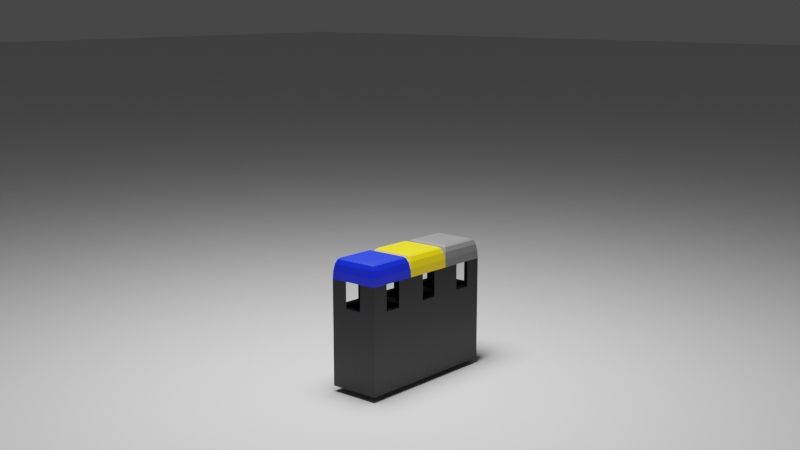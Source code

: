 # Source: M_lleimer.blend  (saved by Blender 3.1.7; exported with 4.5.12 LTS)
import bpy
from mathutils import Matrix  # noqa: F401  (used for matrix-valued properties, if any)

bpy.ops.wm.read_factory_settings(use_empty=True)
scene = bpy.context.scene
scene.name = 'Scene'

# ---- collections
col_collection = bpy.data.collections.new('Collection'); scene.collection.children.link(col_collection)

# ---- materials (node trees are filled in below, after node groups)
mat_material_001 = bpy.data.materials.new('Material.001')
mat_material_002 = bpy.data.materials.new('Material.002')
mat_material_003 = bpy.data.materials.new('Material.003')
mat_material_004 = bpy.data.materials.new('Material.004')

# ---- material node trees
mat_material_001.use_nodes = True; mat_material_001.node_tree.nodes.clear()
_N = mat_material_001.node_tree.nodes; _L = mat_material_001.node_tree.links
n0 = _N.new('ShaderNodeBsdfPrincipled'); n0.name = 'Principled BSDF'; n0.location = (10, 300)
n0.distribution = 'GGX'
n0.subsurface_method = 'RANDOM_WALK_SKIN'
n0.inputs[0].default_value = (0.0, 0.0, 0.0, 1.0)
n0.inputs[3].default_value = 1.45
n0.inputs[27].default_value = (0.0, 0.0, 0.0, 1.0)
n0.inputs[28].default_value = 1.0
n1 = _N.new('ShaderNodeOutputMaterial'); n1.name = 'Material Output'; n1.location = (300, 300)
_L.new(n0.outputs[0], n1.inputs[0])
n1.is_active_output = True
mat_material_002.use_nodes = True; mat_material_002.node_tree.nodes.clear()
_N = mat_material_002.node_tree.nodes; _L = mat_material_002.node_tree.links
n0 = _N.new('ShaderNodeBsdfPrincipled'); n0.name = 'Principled BSDF'; n0.location = (10, 300)
n0.distribution = 'GGX'
n0.subsurface_method = 'RANDOM_WALK_SKIN'
n0.inputs[0].default_value = (0.0, 0.01549, 0.8, 1.0)
n0.inputs[3].default_value = 1.45
n0.inputs[27].default_value = (0.0, 0.0, 0.0, 1.0)
n0.inputs[28].default_value = 1.0
n1 = _N.new('ShaderNodeOutputMaterial'); n1.name = 'Material Output'; n1.location = (300, 300)
_L.new(n0.outputs[0], n1.inputs[0])
n1.is_active_output = True
mat_material_003.use_nodes = True; mat_material_003.node_tree.nodes.clear()
_N = mat_material_003.node_tree.nodes; _L = mat_material_003.node_tree.links
n0 = _N.new('ShaderNodeBsdfPrincipled'); n0.name = 'Principled BSDF'; n0.location = (10, 300)
n0.distribution = 'GGX'
n0.subsurface_method = 'RANDOM_WALK_SKIN'
n0.inputs[0].default_value = (1.0, 0.7081, 0.0, 1.0)
n0.inputs[3].default_value = 1.45
n0.inputs[27].default_value = (0.0, 0.0, 0.0, 1.0)
n0.inputs[28].default_value = 1.0
n1 = _N.new('ShaderNodeOutputMaterial'); n1.name = 'Material Output'; n1.location = (300, 300)
_L.new(n0.outputs[0], n1.inputs[0])
n1.is_active_output = True
mat_material_004.use_nodes = True; mat_material_004.node_tree.nodes.clear()
_N = mat_material_004.node_tree.nodes; _L = mat_material_004.node_tree.links
n0 = _N.new('ShaderNodeBsdfPrincipled'); n0.name = 'Principled BSDF'; n0.location = (10, 300)
n0.distribution = 'GGX'
n0.subsurface_method = 'RANDOM_WALK_SKIN'
n0.inputs[0].default_value = (0.1679, 0.1679, 0.1679, 1.0)
n0.inputs[3].default_value = 1.45
n0.inputs[27].default_value = (0.0, 0.0, 0.0, 1.0)
n0.inputs[28].default_value = 1.0
n1 = _N.new('ShaderNodeOutputMaterial'); n1.name = 'Material Output'; n1.location = (300, 300)
_L.new(n0.outputs[0], n1.inputs[0])
n1.is_active_output = True

# ---- world
world_world = bpy.data.worlds.new('World'); scene.world = world_world
world_world.use_nodes = True; world_world.node_tree.nodes.clear()
_N = world_world.node_tree.nodes; _L = world_world.node_tree.links
n0 = _N.new('ShaderNodeOutputWorld'); n0.name = 'World Output'; n0.location = (300, 300)
n1 = _N.new('ShaderNodeBackground'); n1.name = 'Background'; n1.location = (10, 300)
n1.inputs[0].default_value = (0.05088, 0.05088, 0.05088, 1.0)
_L.new(n1.outputs[0], n0.inputs[0])
n0.is_active_output = True
world_world.color = (0.05088, 0.05088, 0.05088)
world_world.use_sun_shadow = False
world_world.sun_shadow_jitter_overblur = 0.0

# ---- cameras
cam_camera_001 = bpy.data.cameras.new('Camera.001')

# ---- lights
light_point = bpy.data.lights.new('Point', 'POINT')
light_point.transmission_factor = 0.0
light_point.energy = 100.0
light_point.shadow_soft_size = 0.25
light_point.shadow_maximum_resolution = 0.006
light_point.use_absolute_resolution = True

# ---- meshes
me_cube_002 = bpy.data.meshes.new('Cube.002')
me_cube_002.from_pydata([(-0.7427, -0.7427, 0.1621), (-1.0, -1.0, 1.0), (-0.7427, 0.7427, 0.1621), (-1.0, 1.0, 1.0), (0.7427, -0.7427, 0.1621), (1.0, -1.0, 1.0), (0.7427, 0.7427, 0.1621), (1.0, 1.0, 1.0), (-0.7427, 0.3333, 0.1621), (-0.7427, -0.3333, 0.1621), (-1.0, -0.3333, 1.0), (-1.0, 0.3333, 1.0), (0.7427, -0.3333, 0.1621), (0.7427, 0.3333, 0.1621), (1.0, 0.3333, 1.0), (1.0, -0.3333, 1.0), (0.3333, 0.7427, 0.1621), (-0.3333, 0.7427, 0.1621), (-0.3333, 1.0, 1.0), (0.3333, 1.0, 1.0), (-0.3333, -0.7427, 0.1621), (0.3333, -0.7427, 0.1621), (0.3333, -1.0, 1.0), (-0.3333, -1.0, 1.0), (-0.3333, 0.3333, 1.0), (0.3333, 0.3333, 1.0), (-0.3333, -0.3333, 1.0), (0.3333, -0.3333, 1.0), (-0.7427, -0.3333, 0.7752), (-0.3333, -0.3333, 0.7752), (-0.7427, 0.3333, 0.7752), (-0.3333, 0.3333, 0.7752), (-1.0, -1.001, -0.1156), (-1.0, 1.0, -0.1154), (1.0, -1.0, -0.1154), (1.0, 1.0, -0.1154), (-1.0, 0.3333, -0.1154), (-1.0, -0.3333, -0.1154), (1.0, -0.3333, -0.1154), (1.0, 0.3333, -0.1154), (0.3333, 1.0, -0.1154), (-0.3333, 1.0, -0.1154), (-0.3333, -1.0, -0.1154), (0.3333, -1.0, -0.1154), (-1.0, -0.3333, 0.1621), (-1.0, -1.0, 0.1621), (-0.3333, 1.0, 0.1621), (-1.0, 1.0, 0.1621), (1.0, 0.3333, 0.1621), (1.0, 1.0, 0.1621), (0.3333, -1.0, 0.1621), (1.0, -1.0, 0.1621), (-1.0, 0.3333, 0.1621), (1.0, -0.3333, 0.1621), (0.3333, 1.0, 0.1621), (-0.3333, -1.0, 0.1621), (-0.7427, 0.3333, 0.4529), (-0.7427, -0.3333, 0.4529), (0.7427, 0.3333, 0.4529), (0.7427, -0.3333, 0.4529), (-0.3333, 0.7427, 0.4529), (0.3333, 0.7427, 0.4529), (-0.3333, -0.7427, 0.4529), (0.3333, -0.7427, 0.4529), (-0.7427, -0.7427, 0.4529), (-0.7427, 0.7427, 0.4529), (0.7427, 0.7427, 0.4529), (0.7427, -0.7427, 0.4529), (0.7427, 0.3333, 0.7752), (0.3333, 0.3333, 0.7752), (0.7427, -0.3333, 0.7752), (0.3333, -0.3333, 0.7752), (-0.3333, 0.7427, 0.7752), (0.3333, 0.7427, 0.7752), (-0.3333, -0.7427, 0.7752), (0.3333, -0.7427, 0.7752), (-0.7427, -0.7427, 0.7752), (-0.7427, 0.7427, 0.7752), (0.7427, 0.7427, 0.7752), (0.7427, -0.7427, 0.7752), (1.0, 1.0, -0.1194), (0.7869, 0.7869, -0.3326), (0.9838, 0.9838, -0.201), (0.9376, 0.9376, -0.2701), (0.8685, 0.8685, -0.3163), (-0.7868, 0.7869, -0.3326), (-1.0, 1.0, -0.1194), (-0.8684, 0.8685, -0.3164), (-0.9375, 0.9376, -0.2701), (-0.9838, 0.9838, -0.201), (1.0, -1.0, -0.1194), (0.7869, -0.7869, -0.3326), (0.9838, -0.9838, -0.201), (0.9376, -0.9376, -0.2701), (0.8685, -0.8684, -0.3164), (-0.7871, -0.7876, -0.3327), (-1.0, -1.001, -0.1197), (-0.8686, -0.8692, -0.3165), (-0.9378, -0.9384, -0.2703), (-0.984, -0.9846, -0.2012), (-1.0, 0.3331, -0.1195), (-1.0, -0.3339, -0.1196), (-0.9839, -0.3285, -0.2011), (-0.9839, 0.3277, -0.2011), (-0.9377, -0.313, -0.2703), (-0.9376, 0.3123, -0.2702), (-0.8686, -0.2899, -0.3165), (-0.8685, 0.2893, -0.3164), (-0.787, -0.2627, -0.3327), (-0.7869, 0.2621, -0.3326), (1.0, -0.3333, -0.1194), (1.0, 0.3333, -0.1194), (0.9838, 0.3279, -0.201), (0.9838, -0.3279, -0.201), (0.9376, 0.3126, -0.2701), (0.9376, -0.3125, -0.2701), (0.8685, 0.2895, -0.3163), (0.8685, -0.2895, -0.3163), (0.7869, 0.2623, -0.3326), (0.7869, -0.2623, -0.3326), (-0.3335, -1.001, -0.1196), (0.3332, -1.0, -0.1195), (0.3279, -0.984, -0.2011), (-0.3281, -0.9843, -0.2011), (0.3125, -0.9378, -0.2702), (-0.3127, -0.9381, -0.2703), (0.2894, -0.8687, -0.3164), (-0.2896, -0.8689, -0.3165), (0.2623, -0.7871, -0.3326), (-0.2624, -0.7873, -0.3327), (0.3333, 1.0, -0.1194), (-0.3333, 1.0, -0.1194), (-0.3279, 0.9838, -0.201), (0.328, 0.9838, -0.201), (-0.3125, 0.9376, -0.2701), (0.3126, 0.9376, -0.2701), (-0.2894, 0.8685, -0.3163), (0.2895, 0.8685, -0.3163), (-0.2622, 0.7869, -0.3326), (0.2623, 0.7869, -0.3326), (0.2623, -0.2624, -0.3326), (-0.2623, -0.2626, -0.3327), (0.2623, 0.2623, -0.3326), (-0.2623, 0.2622, -0.3326), (-0.3335, -0.3337, -0.1155), (0.3333, -0.3335, -0.1154), (-0.3334, 0.3331, -0.1154), (0.3333, 0.3332, -0.1154), (-1.0, -1.0, 0.1621), (-1.0, 1.0, 0.1621), (1.0, 1.0, 0.1621), (1.0, -1.0, 0.1621), (1.0, 0.3333, 0.1621), (1.0, -0.3333, 0.1621), (-1.0, -0.3333, 0.1621), (-1.0, 0.3333, 0.1621), (0.3333, -1.0, 0.1621), (-0.3333, -1.0, 0.1621), (-0.3333, 1.0, 0.1621), (0.3333, 1.0, 0.1621), (-1.0, -1.0, 1.0), (-1.0, 1.0, 1.0), (1.0, 1.0, 1.0), (1.0, -1.0, 1.0), (1.0, 0.3333, 1.0), (1.0, -0.3333, 1.0), (-1.0, -0.3333, 1.0), (-1.0, 0.3333, 1.0), (0.3333, -1.0, 1.0), (-0.3333, -1.0, 1.0), (-0.3333, 1.0, 1.0), (0.3333, 1.0, 1.0), (-1.0, -1.001, -0.1197), (1.0, -1.0, -0.1194), (-1.0, 1.0, -0.1194), (1.0, 1.0, -0.1194), (1.0, -0.3333, -0.1194), (1.0, 0.3333, -0.1194), (-1.0, 0.3331, -0.1195), (-1.0, -0.3339, -0.1196), (0.3333, 1.0, -0.1194), (-0.3333, 1.0, -0.1194), (-0.3335, -1.001, -0.1196), (0.3332, -1.0, -0.1195), (-0.984, -0.9846, -0.2012), (-0.9378, -0.9384, -0.2703), (-0.8686, -0.8692, -0.3165), (-0.7871, -0.7876, -0.3327), (-1.0, 1.0, -0.1194), (-0.787, -0.2627, -0.3327), (-0.7869, 0.2621, -0.3326), (-1.0, -1.001, -0.1197), (-0.9838, 0.9838, -0.201), (-0.9375, 0.9376, -0.2701), (-0.8684, 0.8685, -0.3164), (-0.7868, 0.7869, -0.3326), (-1.0, -1.001, -0.1197), (-1.0, 1.0, -0.1194), (1.0, -1.0, -0.1194), (0.9838, 0.9838, -0.201), (0.9376, 0.9376, -0.2701), (0.8685, 0.8685, -0.3163), (0.7869, 0.7869, -0.3326), (0.9838, -0.9838, -0.201), (0.9376, -0.9376, -0.2701), (0.8685, -0.8684, -0.3164), (0.7869, -0.7869, -0.3326), (1.0, 1.0, -0.1194), (0.7869, -0.2623, -0.3326), (0.7869, 0.2623, -0.3326), (1.0, 1.0, -0.1194), (1.0, -1.0, -0.1194), (-1.0, -1.0, 1.0), (-1.0, 1.0, 1.0), (-1.0, 0.3333, 1.0), (-1.0, -0.3333, 1.0), (-1.0, 1.0, 0.1621), (-1.0, -1.0, 0.1621), (-1.0, 1.0, 1.0), (-1.0, -1.0, 1.0), (1.258, -0.7427, 0.1621), (1.0, -1.0, 1.0), (1.258, 0.7427, 0.1621), (1.0, 1.0, 1.0), (2.743, -0.7427, 0.1621), (3.0, -1.0, 1.0), (2.743, 0.7427, 0.1621), (3.0, 1.0, 1.0), (1.258, 0.3333, 0.1621), (1.258, -0.3333, 0.1621), (1.0, -0.3333, 1.0), (1.0, 0.3333, 1.0), (2.743, -0.3333, 0.1621), (2.743, 0.3333, 0.1621), (3.0, 0.3333, 1.0), (3.0, -0.3333, 1.0), (2.334, 0.7427, 0.1621), (1.667, 0.7427, 0.1621), (1.667, 1.0, 1.0), (2.334, 1.0, 1.0), (1.667, -0.7427, 0.1621), (2.334, -0.7427, 0.1621), (2.334, -1.0, 1.0), (1.667, -1.0, 1.0), (1.667, 0.3333, 1.0), (2.334, 0.3333, 1.0), (1.667, -0.3333, 1.0), (2.334, -0.3333, 1.0), (1.258, -0.3333, 0.7752), (1.667, -0.3333, 0.7752), (1.258, 0.3333, 0.7752), (1.667, 0.3333, 0.7752), (1.0, -1.001, -0.1156), (1.0, 1.0, -0.1154), (3.0, -1.0, -0.1154), (3.0, 1.0, -0.1154), (1.0, 0.3333, -0.1154), (1.0, -0.3333, -0.1154), (3.0, -0.3333, -0.1154), (3.0, 0.3333, -0.1154), (2.334, 1.0, -0.1154), (1.667, 1.0, -0.1154), (1.667, -1.0, -0.1154), (2.334, -1.0, -0.1154), (1.0, -0.3333, 0.1621), (1.0, -1.0, 0.1621), (1.667, 1.0, 0.1621), (1.0, 1.0, 0.1621), (3.0, 0.3333, 0.1621), (3.0, 1.0, 0.1621), (2.334, -1.0, 0.1621), (3.0, -1.0, 0.1621), (1.0, 0.3333, 0.1621), (3.0, -0.3333, 0.1621), (2.334, 1.0, 0.1621), (1.667, -1.0, 0.1621), (1.258, 0.3333, 0.4529), (1.258, -0.3333, 0.4529), (2.743, 0.3333, 0.4529), (2.743, -0.3333, 0.4529), (1.667, 0.7427, 0.4529), (2.334, 0.7427, 0.4529), (1.667, -0.7427, 0.4529), (2.334, -0.7427, 0.4529), (1.258, -0.7427, 0.4529), (1.258, 0.7427, 0.4529), (2.743, 0.7427, 0.4529), (2.743, -0.7427, 0.4529), (2.743, 0.3333, 0.7752), (2.334, 0.3333, 0.7752), (2.743, -0.3333, 0.7752), (2.334, -0.3333, 0.7752), (1.667, 0.7427, 0.7752), (2.334, 0.7427, 0.7752), (1.667, -0.7427, 0.7752), (2.334, -0.7427, 0.7752), (1.258, -0.7427, 0.7752), (1.258, 0.7427, 0.7752), (2.743, 0.7427, 0.7752), (2.743, -0.7427, 0.7752), (3.0, 1.0, -0.1194), (2.787, 0.7869, -0.3326), (2.984, 0.9838, -0.201), (2.938, 0.9376, -0.2701), (2.869, 0.8685, -0.3163), (1.213, 0.7869, -0.3326), (1.0, 1.0, -0.1194), (1.132, 0.8685, -0.3164), (1.063, 0.9376, -0.2701), (1.017, 0.9838, -0.201), (3.0, -1.0, -0.1194), (2.787, -0.7869, -0.3326), (2.984, -0.9838, -0.201), (2.938, -0.9376, -0.2701), (2.869, -0.8684, -0.3164), (1.213, -0.7876, -0.3327), (1.0, -1.001, -0.1197), (1.132, -0.8692, -0.3165), (1.062, -0.9384, -0.2703), (1.016, -0.9846, -0.2012), (1.0, 0.3331, -0.1195), (1.0, -0.3339, -0.1196), (1.016, -0.3285, -0.2011), (1.016, 0.3277, -0.2011), (1.063, -0.313, -0.2703), (1.063, 0.3123, -0.2702), (1.132, -0.2899, -0.3165), (1.132, 0.2893, -0.3164), (1.213, -0.2627, -0.3327), (1.213, 0.2621, -0.3326), (3.0, -0.3333, -0.1194), (3.0, 0.3333, -0.1194), (2.984, 0.3279, -0.201), (2.984, -0.3279, -0.201), (2.938, 0.3126, -0.2701), (2.938, -0.3125, -0.2701), (2.869, 0.2895, -0.3163), (2.869, -0.2895, -0.3163), (2.787, 0.2623, -0.3326), (2.787, -0.2623, -0.3326), (1.667, -1.001, -0.1196), (2.334, -1.0, -0.1195), (2.328, -0.984, -0.2011), (1.672, -0.9843, -0.2011), (2.313, -0.9378, -0.2702), (1.688, -0.9381, -0.2703), (2.29, -0.8687, -0.3164), (1.711, -0.8689, -0.3165), (2.263, -0.7871, -0.3326), (1.738, -0.7873, -0.3327), (2.334, 1.0, -0.1194), (1.667, 1.0, -0.1194), (1.672, 0.9838, -0.201), (2.328, 0.9838, -0.201), (1.688, 0.9376, -0.2701), (2.313, 0.9376, -0.2701), (1.711, 0.8685, -0.3163), (2.29, 0.8685, -0.3163), (1.738, 0.7869, -0.3326), (2.263, 0.7869, -0.3326), (2.263, -0.2624, -0.3326), (1.738, -0.2626, -0.3327), (2.263, 0.2623, -0.3326), (1.738, 0.2622, -0.3326), (1.667, -0.3337, -0.1155), (2.334, -0.3335, -0.1154), (1.667, 0.3331, -0.1154), (2.334, 0.3332, -0.1154), (1.0, -1.0, 0.1621), (1.0, 1.0, 0.1621), (3.0, 1.0, 0.1621), (3.0, -1.0, 0.1621), (3.0, 0.3333, 0.1621), (3.0, -0.3333, 0.1621), (1.0, -0.3333, 0.1621), (1.0, 0.3333, 0.1621), (2.334, -1.0, 0.1621), (1.667, -1.0, 0.1621), (1.667, 1.0, 0.1621), (2.334, 1.0, 0.1621), (1.0, -1.0, 1.0), (1.0, 1.0, 1.0), (3.0, 1.0, 1.0), (3.0, -1.0, 1.0), (3.0, 0.3333, 1.0), (3.0, -0.3333, 1.0), (1.0, -0.3333, 1.0), (1.0, 0.3333, 1.0), (2.334, -1.0, 1.0), (1.667, -1.0, 1.0), (1.667, 1.0, 1.0), (2.334, 1.0, 1.0), (1.0, -1.001, -0.1197), (3.0, -1.0, -0.1194), (1.0, 1.0, -0.1194), (3.0, 1.0, -0.1194), (3.0, -0.3333, -0.1194), (3.0, 0.3333, -0.1194), (1.0, 0.3331, -0.1195), (1.0, -0.3339, -0.1196), (2.334, 1.0, -0.1194), (1.667, 1.0, -0.1194), (1.667, -1.001, -0.1196), (2.334, -1.0, -0.1195), (1.016, -0.9846, -0.2012), (1.062, -0.9384, -0.2703), (1.132, -0.8692, -0.3165), (1.213, -0.7876, -0.3327), (1.0, 1.0, -0.1194), (1.213, -0.2627, -0.3327), (1.213, 0.2621, -0.3326), (1.0, -1.001, -0.1197), (1.017, 0.9838, -0.201), (1.063, 0.9376, -0.2701), (1.132, 0.8685, -0.3164), (1.213, 0.7869, -0.3326), (1.0, -1.001, -0.1197), (1.0, 1.0, -0.1194), (3.0, -1.0, -0.1194), (2.984, 0.9838, -0.201), (2.938, 0.9376, -0.2701), (2.869, 0.8685, -0.3163), (2.787, 0.7869, -0.3326), (2.984, -0.9838, -0.201), (2.938, -0.9376, -0.2701), (2.869, -0.8684, -0.3164), (2.787, -0.7869, -0.3326), (3.0, 1.0, -0.1194), (2.787, -0.2623, -0.3326), (2.787, 0.2623, -0.3326), (3.0, 1.0, -0.1194), (3.0, -1.0, -0.1194), (1.0, -1.0, 1.0), (1.0, 1.0, 1.0), (1.0, 0.3333, 1.0), (1.0, -0.3333, 1.0), (1.0, 1.0, 0.1621), (1.0, -1.0, 0.1621), (1.0, 1.0, 1.0), (1.0, -1.0, 1.0), (3.258, -0.7427, 0.1621), (3.001, -1.0, 1.0), (3.258, 0.7427, 0.1621), (3.001, 1.0, 1.0), (4.743, -0.7427, 0.1621), (5.001, -1.0, 1.0), (4.743, 0.7427, 0.1621), (5.001, 1.0, 1.0), (3.258, 0.3333, 0.1621), (3.258, -0.3333, 0.1621), (3.001, -0.3333, 1.0), (3.001, 0.3333, 1.0), (4.743, -0.3333, 0.1621), (4.743, 0.3333, 0.1621), (5.001, 0.3333, 1.0), (5.001, -0.3333, 1.0), (4.334, 0.7427, 0.1621), (3.667, 0.7427, 0.1621), (3.667, 1.0, 1.0), (4.334, 1.0, 1.0), (3.667, -0.7427, 0.1621), (4.334, -0.7427, 0.1621), (4.334, -1.0, 1.0), (3.667, -1.0, 1.0), (3.667, 0.3333, 1.0), (4.334, 0.3333, 1.0), (3.667, -0.3333, 1.0), (4.334, -0.3333, 1.0), (3.258, -0.3333, 0.7752), (3.667, -0.3333, 0.7752), (3.258, 0.3333, 0.7752), (3.667, 0.3333, 0.7752), (3.0, -1.001, -0.1156), (3.001, 1.0, -0.1154), (5.001, -1.0, -0.1154), (5.001, 1.0, -0.1154), (3.001, 0.3333, -0.1154), (3.001, -0.3333, -0.1154), (5.001, -0.3333, -0.1154), (5.001, 0.3333, -0.1154), (4.334, 1.0, -0.1154), (3.667, 1.0, -0.1154), (3.667, -1.0, -0.1154), (4.334, -1.0, -0.1154), (3.001, -0.3333, 0.1621), (3.001, -1.0, 0.1621), (3.667, 1.0, 0.1621), (3.001, 1.0, 0.1621), (5.001, 0.3333, 0.1621), (5.001, 1.0, 0.1621), (4.334, -1.0, 0.1621), (5.001, -1.0, 0.1621), (3.001, 0.3333, 0.1621), (5.001, -0.3333, 0.1621), (4.334, 1.0, 0.1621), (3.667, -1.0, 0.1621), (3.258, 0.3333, 0.4529), (3.258, -0.3333, 0.4529), (4.743, 0.3333, 0.4529), (4.743, -0.3333, 0.4529), (3.667, 0.7427, 0.4529), (4.334, 0.7427, 0.4529), (3.667, -0.7427, 0.4529), (4.334, -0.7427, 0.4529), (3.258, -0.7427, 0.4529), (3.258, 0.7427, 0.4529), (4.743, 0.7427, 0.4529), (4.743, -0.7427, 0.4529), (4.743, 0.3333, 0.7752), (4.334, 0.3333, 0.7752), (4.743, -0.3333, 0.7752), (4.334, -0.3333, 0.7752), (3.667, 0.7427, 0.7752), (4.334, 0.7427, 0.7752), (3.667, -0.7427, 0.7752), (4.334, -0.7427, 0.7752), (3.258, -0.7427, 0.7752), (3.258, 0.7427, 0.7752), (4.743, 0.7427, 0.7752), (4.743, -0.7427, 0.7752), (5.001, 1.0, -0.1194), (4.788, 0.7869, -0.3326), (4.984, 0.9838, -0.201), (4.938, 0.9376, -0.2701), (4.869, 0.8685, -0.3163), (3.214, 0.7869, -0.3326), (3.001, 1.0, -0.1194), (3.132, 0.8685, -0.3164), (3.063, 0.9376, -0.2701), (3.017, 0.9838, -0.201), (5.001, -1.0, -0.1194), (4.788, -0.7869, -0.3326), (4.984, -0.9838, -0.201), (4.938, -0.9376, -0.2701), (4.869, -0.8684, -0.3164), (3.214, -0.7876, -0.3327), (3.0, -1.001, -0.1197), (3.132, -0.8692, -0.3165), (3.063, -0.9384, -0.2703), (3.017, -0.9846, -0.2012), (3.0, 0.3331, -0.1195), (3.0, -0.3339, -0.1196), (3.017, -0.3285, -0.2011), (3.017, 0.3277, -0.2011), (3.063, -0.313, -0.2703), (3.063, 0.3123, -0.2702), (3.132, -0.2899, -0.3165), (3.132, 0.2893, -0.3164), (3.214, -0.2627, -0.3327), (3.214, 0.2621, -0.3326), (5.001, -0.3333, -0.1194), (5.001, 0.3333, -0.1194), (4.984, 0.3279, -0.201), (4.984, -0.3279, -0.201), (4.938, 0.3126, -0.2701), (4.938, -0.3125, -0.2701), (4.869, 0.2895, -0.3163), (4.869, -0.2895, -0.3163), (4.788, 0.2623, -0.3326), (4.788, -0.2623, -0.3326), (3.667, -1.001, -0.1196), (4.334, -1.0, -0.1195), (4.328, -0.984, -0.2011), (3.673, -0.9843, -0.2011), (4.313, -0.9378, -0.2702), (3.688, -0.9381, -0.2703), (4.29, -0.8687, -0.3164), (3.711, -0.8689, -0.3165), (4.263, -0.7871, -0.3326), (3.738, -0.7873, -0.3327), (4.334, 1.0, -0.1194), (3.667, 1.0, -0.1194), (3.673, 0.9838, -0.201), (4.329, 0.9838, -0.201), (3.688, 0.9376, -0.2701), (4.313, 0.9376, -0.2701), (3.711, 0.8685, -0.3163), (4.29, 0.8685, -0.3163), (3.738, 0.7869, -0.3326), (4.263, 0.7869, -0.3326), (4.263, -0.2624, -0.3326), (3.738, -0.2626, -0.3327), (4.263, 0.2623, -0.3326), (3.738, 0.2622, -0.3326), (3.667, -0.3337, -0.1155), (4.334, -0.3335, -0.1154), (3.667, 0.3331, -0.1154), (4.334, 0.3332, -0.1154), (3.001, -1.0, 0.1621), (3.001, 1.0, 0.1621), (5.001, 1.0, 0.1621), (5.001, -1.0, 0.1621), (5.001, 0.3333, 0.1621), (5.001, -0.3333, 0.1621), (3.001, -0.3333, 0.1621), (3.001, 0.3333, 0.1621), (4.334, -1.0, 0.1621), (3.667, -1.0, 0.1621), (3.667, 1.0, 0.1621), (4.334, 1.0, 0.1621), (3.001, -1.0, 1.0), (3.001, 1.0, 1.0), (5.001, 1.0, 1.0), (5.001, -1.0, 1.0), (5.001, 0.3333, 1.0), (5.001, -0.3333, 1.0), (3.001, -0.3333, 1.0), (3.001, 0.3333, 1.0), (4.334, -1.0, 1.0), (3.667, -1.0, 1.0), (3.667, 1.0, 1.0), (4.334, 1.0, 1.0), (3.0, -1.001, -0.1197), (5.001, -1.0, -0.1194), (3.001, 1.0, -0.1194), (5.001, 1.0, -0.1194), (5.001, -0.3333, -0.1194), (5.001, 0.3333, -0.1194), (3.0, 0.3331, -0.1195), (3.0, -0.3339, -0.1196), (4.334, 1.0, -0.1194), (3.667, 1.0, -0.1194), (3.667, -1.001, -0.1196), (4.334, -1.0, -0.1195), (3.017, -0.9846, -0.2012), (3.063, -0.9384, -0.2703), (3.132, -0.8692, -0.3165), (3.214, -0.7876, -0.3327), (3.001, 1.0, -0.1194), (3.214, -0.2627, -0.3327), (3.214, 0.2621, -0.3326), (3.0, -1.001, -0.1197), (3.017, 0.9838, -0.201), (3.063, 0.9376, -0.2701), (3.132, 0.8685, -0.3164), (3.214, 0.7869, -0.3326), (3.0, -1.001, -0.1197), (3.001, 1.0, -0.1194), (5.001, -1.0, -0.1194), (4.984, 0.9838, -0.201), (4.938, 0.9376, -0.2701), (4.869, 0.8685, -0.3163), (4.788, 0.7869, -0.3326), (4.984, -0.9838, -0.201), (4.938, -0.9376, -0.2701), (4.869, -0.8684, -0.3164), (4.788, -0.7869, -0.3326), (5.001, 1.0, -0.1194), (4.788, -0.2623, -0.3326), (4.788, 0.2623, -0.3326), (5.001, 1.0, -0.1194), (5.001, -1.0, -0.1194), (3.001, -1.0, 1.0), (3.001, 1.0, 1.0), (3.001, 0.3333, 1.0), (3.001, -0.3333, 1.0), (3.001, 1.0, 0.1621), (3.001, -1.0, 0.1621), (3.001, 1.0, 1.0), (3.001, -1.0, 1.0)], [], [(167, 11, 3, 161), (171, 19, 7, 162), (165, 15, 5, 163), (219, 212, 1, 160), (12, 4, 67, 59), (215, 10, 1, 212), (213, 3, 11, 214), (214, 11, 10, 215), (17, 16, 61, 60), (6, 13, 58, 66), (162, 7, 14, 164), (164, 14, 15, 165), (160, 1, 10, 166), (166, 10, 11, 167), (9, 8, 56, 57), (16, 6, 66, 61), (2, 17, 60, 65), (21, 20, 62, 63), (14, 25, 27, 15), (25, 24, 26, 27), (7, 19, 25, 14), (19, 18, 24, 25), (15, 27, 22, 5), (27, 26, 23, 22), (8, 2, 65, 56), (13, 12, 59, 58), (163, 5, 22, 168), (168, 22, 23, 169), (218, 213, 18, 170), (170, 18, 19, 171), (52, 47, 33, 36), (55, 45, 32, 42), (50, 51, 34, 43), (54, 49, 35, 40), (46, 47, 33, 41), (44, 45, 32, 37), (48, 49, 35, 39), (53, 51, 34, 38), (9, 0, 45, 44), (17, 2, 47, 46), (13, 6, 49, 48), (21, 4, 51, 50), (2, 8, 52, 47), (8, 9, 44, 52), (4, 12, 53, 51), (12, 13, 48, 53), (6, 16, 54, 49), (16, 17, 46, 54), (0, 20, 55, 45), (20, 21, 50, 55), (56, 65, 77, 30), (58, 59, 70, 68), (64, 57, 28, 76), (62, 64, 76, 74), (67, 63, 75, 79), (59, 67, 79, 70), (60, 61, 73, 72), (66, 58, 68, 78), (57, 56, 30, 28), (4, 21, 63, 67), (20, 0, 64, 62), (0, 9, 57, 64), (71, 70, 79, 75), (73, 78, 68, 69), (69, 68, 70, 71), (30, 31, 29, 28), (31, 69, 71, 29), (77, 72, 31, 30), (72, 73, 69, 31), (28, 29, 74, 76), (29, 71, 75, 74), (63, 62, 74, 75), (65, 60, 72, 77), (61, 66, 78, 73), (147, 40, 35, 39), (41, 33, 86, 188, 131), (37, 32, 96, 101), (209, 118, 81, 202), (43, 34, 90, 198, 121), (211, 173, 92, 203), (203, 92, 93, 204), (204, 93, 94, 205), (205, 94, 91, 206), (179, 172, 99, 102), (102, 99, 98, 104), (104, 98, 97, 106), (106, 97, 95, 108), (177, 175, 82, 112), (112, 82, 83, 114), (114, 83, 84, 116), (116, 84, 81, 118), (197, 174, 89, 192), (192, 89, 88, 193), (193, 88, 87, 194), (194, 87, 85, 195), (39, 35, 80, 111), (34, 38, 110, 90), (38, 39, 111, 110), (94, 117, 119, 91), (117, 116, 118, 119), (93, 115, 117, 94), (115, 114, 116, 117), (92, 113, 115, 93), (113, 112, 114, 115), (173, 176, 113, 92), (176, 177, 112, 113), (87, 107, 109, 85), (107, 106, 108, 109), (88, 105, 107, 87), (105, 104, 106, 107), (89, 103, 105, 88), (103, 102, 104, 105), (174, 178, 103, 89), (178, 179, 102, 103), (206, 91, 119, 208), (208, 119, 118, 209), (33, 36, 100, 86), (36, 37, 101, 100), (43, 145, 38, 34), (145, 147, 39, 38), (37, 36, 146, 144), (144, 146, 147, 145), (32, 37, 144, 42), (42, 144, 145, 43), (189, 141, 143, 190), (141, 140, 142, 143), (187, 129, 141, 189), (129, 128, 140, 141), (201, 137, 139, 202), (137, 136, 138, 139), (200, 135, 137, 201), (135, 134, 136, 137), (199, 133, 135, 200), (133, 132, 134, 135), (210, 180, 133, 199), (180, 181, 132, 133), (186, 127, 129, 187), (127, 126, 128, 129), (185, 125, 127, 186), (125, 124, 126, 127), (184, 123, 125, 185), (123, 122, 124, 125), (196, 182, 123, 184), (182, 183, 122, 123), (32, 42, 120, 191, 96), (42, 43, 121, 120), (190, 143, 138, 195), (143, 142, 139, 138), (35, 40, 130, 207, 80), (40, 41, 131, 130), (36, 33, 41, 146), (146, 41, 40, 147), (46, 158, 159, 54), (47, 149, 216, 158, 46), (50, 156, 157, 55), (51, 151, 156, 50), (44, 154, 155, 52), (45, 148, 154, 44), (48, 152, 153, 53), (49, 150, 152, 48), (55, 157, 217, 148, 45), (53, 153, 151, 51), (54, 159, 150, 49), (52, 155, 149, 47), (158, 170, 171, 159), (216, 218, 170, 158), (156, 168, 169, 157), (151, 163, 168, 156), (154, 166, 167, 155), (148, 160, 166, 154), (152, 164, 165, 153), (150, 162, 164, 152), (217, 219, 160, 148), (153, 165, 163, 151), (159, 171, 162, 150), (155, 167, 161, 149), (120, 121, 183, 182), (191, 120, 182, 196), (130, 131, 181, 180), (207, 130, 180, 210), (100, 101, 179, 178), (86, 100, 178, 174), (110, 111, 177, 176), (90, 110, 176, 173), (188, 86, 174, 197), (111, 80, 175, 177), (101, 96, 172, 179), (198, 90, 173, 211), (131, 188, 197, 181), (96, 191, 196, 172), (109, 190, 195, 85), (172, 196, 184, 99), (99, 184, 185, 98), (98, 185, 186, 97), (97, 186, 187, 95), (95, 187, 189, 108), (108, 189, 190, 109), (136, 194, 195, 138), (134, 193, 194, 136), (132, 192, 193, 134), (181, 197, 192, 132), (121, 198, 211, 183), (80, 207, 210, 175), (175, 210, 199, 82), (82, 199, 200, 83), (83, 200, 201, 84), (84, 201, 202, 81), (140, 208, 209, 142), (128, 206, 208, 140), (126, 205, 206, 128), (124, 204, 205, 126), (122, 203, 204, 124), (183, 211, 203, 122), (142, 209, 202, 139), (157, 169, 219, 217), (149, 161, 218, 216), (161, 3, 213, 218), (24, 214, 215, 26), (18, 213, 214, 24), (26, 215, 212, 23), (169, 23, 212, 219), (387, 231, 223, 381), (391, 239, 227, 382), (385, 235, 225, 383), (439, 432, 221, 380), (232, 224, 287, 279), (435, 230, 221, 432), (433, 223, 231, 434), (434, 231, 230, 435), (237, 236, 281, 280), (226, 233, 278, 286), (382, 227, 234, 384), (384, 234, 235, 385), (380, 221, 230, 386), (386, 230, 231, 387), (229, 228, 276, 277), (236, 226, 286, 281), (222, 237, 280, 285), (241, 240, 282, 283), (234, 245, 247, 235), (245, 244, 246, 247), (227, 239, 245, 234), (239, 238, 244, 245), (235, 247, 242, 225), (247, 246, 243, 242), (228, 222, 285, 276), (233, 232, 279, 278), (383, 225, 242, 388), (388, 242, 243, 389), (438, 433, 238, 390), (390, 238, 239, 391), (272, 267, 253, 256), (275, 265, 252, 262), (270, 271, 254, 263), (274, 269, 255, 260), (266, 267, 253, 261), (264, 265, 252, 257), (268, 269, 255, 259), (273, 271, 254, 258), (229, 220, 265, 264), (237, 222, 267, 266), (233, 226, 269, 268), (241, 224, 271, 270), (222, 228, 272, 267), (228, 229, 264, 272), (224, 232, 273, 271), (232, 233, 268, 273), (226, 236, 274, 269), (236, 237, 266, 274), (220, 240, 275, 265), (240, 241, 270, 275), (276, 285, 297, 250), (278, 279, 290, 288), (284, 277, 248, 296), (282, 284, 296, 294), (287, 283, 295, 299), (279, 287, 299, 290), (280, 281, 293, 292), (286, 278, 288, 298), (277, 276, 250, 248), (224, 241, 283, 287), (240, 220, 284, 282), (220, 229, 277, 284), (291, 290, 299, 295), (293, 298, 288, 289), (289, 288, 290, 291), (250, 251, 249, 248), (251, 289, 291, 249), (297, 292, 251, 250), (292, 293, 289, 251), (248, 249, 294, 296), (249, 291, 295, 294), (283, 282, 294, 295), (285, 280, 292, 297), (281, 286, 298, 293), (367, 260, 255, 259), (261, 253, 306, 408, 351), (257, 252, 316, 321), (429, 338, 301, 422), (263, 254, 310, 418, 341), (431, 393, 312, 423), (423, 312, 313, 424), (424, 313, 314, 425), (425, 314, 311, 426), (399, 392, 319, 322), (322, 319, 318, 324), (324, 318, 317, 326), (326, 317, 315, 328), (397, 395, 302, 332), (332, 302, 303, 334), (334, 303, 304, 336), (336, 304, 301, 338), (417, 394, 309, 412), (412, 309, 308, 413), (413, 308, 307, 414), (414, 307, 305, 415), (259, 255, 300, 331), (254, 258, 330, 310), (258, 259, 331, 330), (314, 337, 339, 311), (337, 336, 338, 339), (313, 335, 337, 314), (335, 334, 336, 337), (312, 333, 335, 313), (333, 332, 334, 335), (393, 396, 333, 312), (396, 397, 332, 333), (307, 327, 329, 305), (327, 326, 328, 329), (308, 325, 327, 307), (325, 324, 326, 327), (309, 323, 325, 308), (323, 322, 324, 325), (394, 398, 323, 309), (398, 399, 322, 323), (426, 311, 339, 428), (428, 339, 338, 429), (253, 256, 320, 306), (256, 257, 321, 320), (263, 365, 258, 254), (365, 367, 259, 258), (257, 256, 366, 364), (364, 366, 367, 365), (252, 257, 364, 262), (262, 364, 365, 263), (409, 361, 363, 410), (361, 360, 362, 363), (407, 349, 361, 409), (349, 348, 360, 361), (421, 357, 359, 422), (357, 356, 358, 359), (420, 355, 357, 421), (355, 354, 356, 357), (419, 353, 355, 420), (353, 352, 354, 355), (430, 400, 353, 419), (400, 401, 352, 353), (406, 347, 349, 407), (347, 346, 348, 349), (405, 345, 347, 406), (345, 344, 346, 347), (404, 343, 345, 405), (343, 342, 344, 345), (416, 402, 343, 404), (402, 403, 342, 343), (252, 262, 340, 411, 316), (262, 263, 341, 340), (410, 363, 358, 415), (363, 362, 359, 358), (255, 260, 350, 427, 300), (260, 261, 351, 350), (256, 253, 261, 366), (366, 261, 260, 367), (266, 378, 379, 274), (267, 369, 436, 378, 266), (270, 376, 377, 275), (271, 371, 376, 270), (264, 374, 375, 272), (265, 368, 374, 264), (268, 372, 373, 273), (269, 370, 372, 268), (275, 377, 437, 368, 265), (273, 373, 371, 271), (274, 379, 370, 269), (272, 375, 369, 267), (378, 390, 391, 379), (436, 438, 390, 378), (376, 388, 389, 377), (371, 383, 388, 376), (374, 386, 387, 375), (368, 380, 386, 374), (372, 384, 385, 373), (370, 382, 384, 372), (437, 439, 380, 368), (373, 385, 383, 371), (379, 391, 382, 370), (375, 387, 381, 369), (340, 341, 403, 402), (411, 340, 402, 416), (350, 351, 401, 400), (427, 350, 400, 430), (320, 321, 399, 398), (306, 320, 398, 394), (330, 331, 397, 396), (310, 330, 396, 393), (408, 306, 394, 417), (331, 300, 395, 397), (321, 316, 392, 399), (418, 310, 393, 431), (351, 408, 417, 401), (316, 411, 416, 392), (329, 410, 415, 305), (392, 416, 404, 319), (319, 404, 405, 318), (318, 405, 406, 317), (317, 406, 407, 315), (315, 407, 409, 328), (328, 409, 410, 329), (356, 414, 415, 358), (354, 413, 414, 356), (352, 412, 413, 354), (401, 417, 412, 352), (341, 418, 431, 403), (300, 427, 430, 395), (395, 430, 419, 302), (302, 419, 420, 303), (303, 420, 421, 304), (304, 421, 422, 301), (360, 428, 429, 362), (348, 426, 428, 360), (346, 425, 426, 348), (344, 424, 425, 346), (342, 423, 424, 344), (403, 431, 423, 342), (362, 429, 422, 359), (377, 389, 439, 437), (369, 381, 438, 436), (381, 223, 433, 438), (244, 434, 435, 246), (238, 433, 434, 244), (246, 435, 432, 243), (389, 243, 432, 439), (607, 451, 443, 601), (611, 459, 447, 602), (605, 455, 445, 603), (659, 652, 441, 600), (452, 444, 507, 499), (655, 450, 441, 652), (653, 443, 451, 654), (654, 451, 450, 655), (457, 456, 501, 500), (446, 453, 498, 506), (602, 447, 454, 604), (604, 454, 455, 605), (600, 441, 450, 606), (606, 450, 451, 607), (449, 448, 496, 497), (456, 446, 506, 501), (442, 457, 500, 505), (461, 460, 502, 503), (454, 465, 467, 455), (465, 464, 466, 467), (447, 459, 465, 454), (459, 458, 464, 465), (455, 467, 462, 445), (467, 466, 463, 462), (448, 442, 505, 496), (453, 452, 499, 498), (603, 445, 462, 608), (608, 462, 463, 609), (658, 653, 458, 610), (610, 458, 459, 611), (492, 487, 473, 476), (495, 485, 472, 482), (490, 491, 474, 483), (494, 489, 475, 480), (486, 487, 473, 481), (484, 485, 472, 477), (488, 489, 475, 479), (493, 491, 474, 478), (449, 440, 485, 484), (457, 442, 487, 486), (453, 446, 489, 488), (461, 444, 491, 490), (442, 448, 492, 487), (448, 449, 484, 492), (444, 452, 493, 491), (452, 453, 488, 493), (446, 456, 494, 489), (456, 457, 486, 494), (440, 460, 495, 485), (460, 461, 490, 495), (496, 505, 517, 470), (498, 499, 510, 508), (504, 497, 468, 516), (502, 504, 516, 514), (507, 503, 515, 519), (499, 507, 519, 510), (500, 501, 513, 512), (506, 498, 508, 518), (497, 496, 470, 468), (444, 461, 503, 507), (460, 440, 504, 502), (440, 449, 497, 504), (511, 510, 519, 515), (513, 518, 508, 509), (509, 508, 510, 511), (470, 471, 469, 468), (471, 509, 511, 469), (517, 512, 471, 470), (512, 513, 509, 471), (468, 469, 514, 516), (469, 511, 515, 514), (503, 502, 514, 515), (505, 500, 512, 517), (501, 506, 518, 513), (587, 480, 475, 479), (481, 473, 526, 628, 571), (477, 472, 536, 541), (649, 558, 521, 642), (483, 474, 530, 638, 561), (651, 613, 532, 643), (643, 532, 533, 644), (644, 533, 534, 645), (645, 534, 531, 646), (619, 612, 539, 542), (542, 539, 538, 544), (544, 538, 537, 546), (546, 537, 535, 548), (617, 615, 522, 552), (552, 522, 523, 554), (554, 523, 524, 556), (556, 524, 521, 558), (637, 614, 529, 632), (632, 529, 528, 633), (633, 528, 527, 634), (634, 527, 525, 635), (479, 475, 520, 551), (474, 478, 550, 530), (478, 479, 551, 550), (534, 557, 559, 531), (557, 556, 558, 559), (533, 555, 557, 534), (555, 554, 556, 557), (532, 553, 555, 533), (553, 552, 554, 555), (613, 616, 553, 532), (616, 617, 552, 553), (527, 547, 549, 525), (547, 546, 548, 549), (528, 545, 547, 527), (545, 544, 546, 547), (529, 543, 545, 528), (543, 542, 544, 545), (614, 618, 543, 529), (618, 619, 542, 543), (646, 531, 559, 648), (648, 559, 558, 649), (473, 476, 540, 526), (476, 477, 541, 540), (483, 585, 478, 474), (585, 587, 479, 478), (477, 476, 586, 584), (584, 586, 587, 585), (472, 477, 584, 482), (482, 584, 585, 483), (629, 581, 583, 630), (581, 580, 582, 583), (627, 569, 581, 629), (569, 568, 580, 581), (641, 577, 579, 642), (577, 576, 578, 579), (640, 575, 577, 641), (575, 574, 576, 577), (639, 573, 575, 640), (573, 572, 574, 575), (650, 620, 573, 639), (620, 621, 572, 573), (626, 567, 569, 627), (567, 566, 568, 569), (625, 565, 567, 626), (565, 564, 566, 567), (624, 563, 565, 625), (563, 562, 564, 565), (636, 622, 563, 624), (622, 623, 562, 563), (472, 482, 560, 631, 536), (482, 483, 561, 560), (630, 583, 578, 635), (583, 582, 579, 578), (475, 480, 570, 647, 520), (480, 481, 571, 570), (476, 473, 481, 586), (586, 481, 480, 587), (486, 598, 599, 494), (487, 589, 656, 598, 486), (490, 596, 597, 495), (491, 591, 596, 490), (484, 594, 595, 492), (485, 588, 594, 484), (488, 592, 593, 493), (489, 590, 592, 488), (495, 597, 657, 588, 485), (493, 593, 591, 491), (494, 599, 590, 489), (492, 595, 589, 487), (598, 610, 611, 599), (656, 658, 610, 598), (596, 608, 609, 597), (591, 603, 608, 596), (594, 606, 607, 595), (588, 600, 606, 594), (592, 604, 605, 593), (590, 602, 604, 592), (657, 659, 600, 588), (593, 605, 603, 591), (599, 611, 602, 590), (595, 607, 601, 589), (560, 561, 623, 622), (631, 560, 622, 636), (570, 571, 621, 620), (647, 570, 620, 650), (540, 541, 619, 618), (526, 540, 618, 614), (550, 551, 617, 616), (530, 550, 616, 613), (628, 526, 614, 637), (551, 520, 615, 617), (541, 536, 612, 619), (638, 530, 613, 651), (571, 628, 637, 621), (536, 631, 636, 612), (549, 630, 635, 525), (612, 636, 624, 539), (539, 624, 625, 538), (538, 625, 626, 537), (537, 626, 627, 535), (535, 627, 629, 548), (548, 629, 630, 549), (576, 634, 635, 578), (574, 633, 634, 576), (572, 632, 633, 574), (621, 637, 632, 572), (561, 638, 651, 623), (520, 647, 650, 615), (615, 650, 639, 522), (522, 639, 640, 523), (523, 640, 641, 524), (524, 641, 642, 521), (580, 648, 649, 582), (568, 646, 648, 580), (566, 645, 646, 568), (564, 644, 645, 566), (562, 643, 644, 564), (623, 651, 643, 562), (582, 649, 642, 579), (597, 609, 659, 657), (589, 601, 658, 656), (601, 443, 653, 658), (464, 654, 655, 466), (458, 653, 654, 464), (466, 655, 652, 463), (609, 463, 652, 659)])
me_cube_002.polygons.foreach_set('material_index', [0, 0, 0, 0, 0, 0, 0, 0, 0, 0, 0, 0, 0, 0, 0, 0, 0, 0, 0, 0, 0, 0, 0, 0, 0, 0, 0, 0, 0, 0, 0, 0, 0, 0, 0, 0, 0, 0, 0, 0, 0, 0, 0, 0, 0, 0, 0, 0, 0, 0, 0, 0, 0, 0, 0, 0, 0, 0, 0, 0, 0, 0, 0, 0, 0, 0, 0, 0, 0, 0, 0, 0, 0, 0, 1, 1, 1, 1, 1, 1, 1, 1, 1, 1, 1, 1, 1, 1, 1, 1, 1, 1, 1, 1, 1, 1, 2, 2, 1, 1, 1, 1, 1, 1, 1, 1, 1, 1, 1, 1, 1, 1, 1, 1, 1, 1, 1, 1, 1, 1, 1, 1, 1, 1, 1, 1, 1, 1, 1, 1, 1, 1, 1, 1, 1, 1, 1, 1, 1, 1, 1, 1, 1, 1, 1, 1, 1, 1, 1, 1, 1, 1, 0, 0, 0, 0, 0, 0, 0, 0, 0, 0, 0, 0, 0, 0, 0, 0, 0, 0, 0, 0, 0, 0, 0, 0, 1, 1, 1, 1, 1, 1, 1, 1, 1, 1, 1, 1, 1, 1, 1, 1, 1, 1, 1, 1, 1, 1, 1, 1, 1, 1, 1, 1, 1, 1, 1, 1, 1, 1, 1, 1, 1, 1, 0, 0, 0, 0, 0, 0, 0, 0, 0, 0, 0, 0, 0, 0, 0, 0, 0, 0, 0, 0, 0, 0, 0, 0, 0, 0, 0, 0, 0, 0, 0, 0, 0, 0, 0, 0, 0, 0, 0, 0, 0, 0, 0, 0, 0, 0, 0, 0, 0, 0, 0, 0, 0, 0, 0, 0, 0, 0, 0, 0, 0, 0, 0, 0, 0, 0, 0, 0, 0, 0, 0, 0, 0, 0, 0, 0, 0, 0, 0, 0, 0, 2, 2, 2, 2, 2, 2, 1, 1, 1, 2, 2, 2, 2, 2, 2, 2, 2, 2, 1, 1, 1, 2, 2, 2, 2, 2, 2, 2, 2, 2, 2, 2, 2, 2, 2, 2, 2, 2, 2, 2, 2, 2, 2, 2, 2, 2, 2, 2, 2, 2, 2, 2, 2, 2, 2, 2, 2, 2, 2, 2, 2, 2, 2, 2, 2, 2, 2, 2, 2, 2, 2, 2, 2, 2, 2, 2, 2, 2, 0, 0, 0, 0, 0, 0, 0, 0, 0, 0, 0, 0, 0, 0, 0, 0, 0, 0, 0, 0, 0, 0, 0, 0, 2, 2, 2, 2, 2, 2, 2, 2, 1, 2, 2, 1, 2, 1, 2, 2, 1, 1, 1, 2, 2, 2, 2, 2, 2, 2, 1, 2, 1, 1, 1, 2, 2, 2, 2, 2, 2, 2, 0, 0, 0, 0, 0, 0, 0, 0, 0, 0, 0, 0, 0, 0, 0, 0, 0, 0, 0, 0, 0, 0, 0, 0, 0, 0, 0, 0, 0, 0, 0, 0, 0, 0, 0, 0, 0, 0, 0, 0, 0, 0, 0, 0, 0, 0, 0, 0, 0, 0, 0, 0, 0, 0, 0, 0, 0, 0, 0, 0, 0, 0, 0, 0, 0, 0, 0, 0, 0, 0, 0, 0, 0, 0, 0, 0, 0, 0, 0, 0, 0, 3, 3, 1, 3, 3, 3, 3, 3, 3, 3, 3, 3, 3, 3, 3, 3, 3, 1, 1, 1, 3, 3, 3, 3, 3, 3, 3, 3, 3, 3, 3, 3, 3, 3, 3, 3, 3, 3, 3, 3, 3, 3, 2, 2, 3, 3, 3, 3, 3, 3, 3, 3, 3, 3, 3, 3, 3, 3, 3, 3, 3, 3, 3, 3, 3, 3, 3, 3, 3, 3, 3, 3, 3, 3, 3, 3, 3, 3, 0, 0, 0, 0, 0, 0, 0, 0, 0, 0, 0, 0, 0, 0, 0, 0, 0, 0, 0, 0, 0, 0, 0, 0, 1, 1, 1, 1, 1, 1, 1, 1, 1, 1, 1, 1, 1, 1, 3, 1, 1, 1, 3, 3, 3, 3, 3, 3, 3, 1, 1, 3, 3, 3, 3, 3, 3, 3, 3, 3, 3, 3, 0, 0, 0, 0, 0, 0, 0])
_uv = me_cube_002.uv_layers.new(name='UVMap')
_uv.uv.foreach_set('vector', [0.625, 0.1667, 0.625, 0.1667, 0.625, 0.25, 0.625, 0.25, 0.625, 0.4167, 0.625, 0.4167, 0.625, 0.5, 0.625, 0.5, 0.625, 0.6667, 0.625, 0.6667, 0.625, 0.75, 0.625, 0.75, 0.875, 0.75, 0.875, 0.75, 0.875, 0.75, 0.875, 0.75, 0.3428, 0.6667, 0.3428, 0.7178, 0.3428, 0.7178, 0.3428, 0.6667, 0.875, 0.6667, 0.875, 0.6667, 0.875, 0.75, 0.875, 0.75, 0.875, 0.5, 0.875, 0.5, 0.875, 0.5833, 0.875, 0.5833, 0.875, 0.5833, 0.875, 0.5833, 0.875, 0.6667, 0.875, 0.6667, 0.2083, 0.5322, 0.2917, 0.5322, 0.2917, 0.5322, 0.2083, 0.5322, 0.3428, 0.5322, 0.3428, 0.5833, 0.3428, 0.5833, 0.3428, 0.5322, 0.625, 0.5, 0.625, 0.5, 0.625, 0.5833, 0.625, 0.5833, 0.625, 0.5833, 0.625, 0.5833, 0.625, 0.6667, 0.625, 0.6667, 0.625, 0.0, 0.625, 0.0, 0.625, 0.08333, 0.625, 0.08333, 0.625, 0.08333, 0.625, 0.08333, 0.625, 0.1667, 0.625, 0.1667, 0.1572, 0.6667, 0.1572, 0.5833, 0.1572, 0.5833, 0.1572, 0.6667, 0.2917, 0.5322, 0.3428, 0.5322, 0.3428, 0.5322, 0.2917, 0.5322, 0.1572, 0.5322, 0.2083, 0.5322, 0.2083, 0.5322, 0.1572, 0.5322, 0.2917, 0.7178, 0.2083, 0.7178, 0.2083, 0.7178, 0.2917, 0.7178, 0.625, 0.5833, 0.7083, 0.5833, 0.7083, 0.6667, 0.625, 0.6667, 0.7083, 0.5833, 0.7917, 0.5833, 0.7917, 0.6667, 0.7083, 0.6667, 0.625, 0.5, 0.7083, 0.5, 0.7083, 0.5833, 0.625, 0.5833, 0.7083, 0.5, 0.7917, 0.5, 0.7917, 0.5833, 0.7083, 0.5833, 0.625, 0.6667, 0.7083, 0.6667, 0.7083, 0.75, 0.625, 0.75, 0.7083, 0.6667, 0.7917, 0.6667, 0.7917, 0.75, 0.7083, 0.75, 0.1572, 0.5833, 0.1572, 0.5322, 0.1572, 0.5322, 0.1572, 0.5833, 0.3428, 0.5833, 0.3428, 0.6667, 0.3428, 0.6667, 0.3428, 0.5833, 0.625, 0.75, 0.625, 0.75, 0.625, 0.8333, 0.625, 0.8333, 0.625, 0.8333, 0.625, 0.8333, 0.625, 0.9167, 0.625, 0.9167, 0.875, 0.5, 0.875, 0.5, 0.7917, 0.5, 0.7917, 0.5, 0.625, 0.3333, 0.625, 0.3333, 0.625, 0.4167, 0.625, 0.4167, 0.125, 0.5833, 0.125, 0.5, 0.125, 0.5, 0.125, 0.5833, 0.2083, 0.75, 0.125, 0.75, 0.125, 0.75, 0.2083, 0.75, 0.375, 0.8333, 0.375, 0.75, 0.375, 0.75, 0.375, 0.8333, 0.2917, 0.5, 0.375, 0.5, 0.375, 0.5, 0.2917, 0.5, 0.375, 0.3333, 0.375, 0.25, 0.375, 0.25, 0.375, 0.3333, 0.375, 0.08333, 0.375, 0.0, 0.375, 0.0, 0.375, 0.08333, 0.375, 0.5833, 0.375, 0.5, 0.375, 0.5, 0.375, 0.5833, 0.375, 0.6667, 0.375, 0.75, 0.375, 0.75, 0.375, 0.6667, 0.1572, 0.6667, 0.1572, 0.7178, 0.125, 0.75, 0.125, 0.6667, 0.2083, 0.5322, 0.1572, 0.5322, 0.125, 0.5, 0.2083, 0.5, 0.3428, 0.5833, 0.3428, 0.5322, 0.375, 0.5, 0.375, 0.5833, 0.2917, 0.7178, 0.3428, 0.7178, 0.375, 0.75, 0.2917, 0.75, 0.1572, 0.5322, 0.1572, 0.5833, 0.125, 0.5833, 0.125, 0.5, 0.1572, 0.5833, 0.1572, 0.6667, 0.125, 0.6667, 0.125, 0.5833, 0.3428, 0.7178, 0.3428, 0.6667, 0.375, 0.6667, 0.375, 0.75, 0.3428, 0.6667, 0.3428, 0.5833, 0.375, 0.5833, 0.375, 0.6667, 0.3428, 0.5322, 0.2917, 0.5322, 0.2917, 0.5, 0.375, 0.5, 0.2917, 0.5322, 0.2083, 0.5322, 0.2083, 0.5, 0.2917, 0.5, 0.1572, 0.7178, 0.2083, 0.7178, 0.2083, 0.75, 0.125, 0.75, 0.2083, 0.7178, 0.2917, 0.7178, 0.2917, 0.75, 0.2083, 0.75, 0.1572, 0.5833, 0.1572, 0.5322, 0.1572, 0.5322, 0.1572, 0.5833, 0.3428, 0.5833, 0.3428, 0.6667, 0.3428, 0.6667, 0.3428, 0.5833, 0.1572, 0.7178, 0.1572, 0.6667, 0.1572, 0.6667, 0.1572, 0.7178, 0.2083, 0.7178, 0.1572, 0.7178, 0.1572, 0.7178, 0.2083, 0.7178, 0.3428, 0.7178, 0.2917, 0.7178, 0.2917, 0.7178, 0.3428, 0.7178, 0.3428, 0.6667, 0.3428, 0.7178, 0.3428, 0.7178, 0.3428, 0.6667, 0.2083, 0.5322, 0.2917, 0.5322, 0.2917, 0.5322, 0.2083, 0.5322, 0.3428, 0.5322, 0.3428, 0.5833, 0.3428, 0.5833, 0.3428, 0.5322, 0.1572, 0.6667, 0.1572, 0.5833, 0.1572, 0.5833, 0.1572, 0.6667, 0.3428, 0.7178, 0.2917, 0.7178, 0.2917, 0.7178, 0.3428, 0.7178, 0.2083, 0.7178, 0.1572, 0.7178, 0.1572, 0.7178, 0.2083, 0.7178, 0.1572, 0.7178, 0.1572, 0.6667, 0.1572, 0.6667, 0.1572, 0.7178, 0.2917, 0.6667, 0.3428, 0.6667, 0.3428, 0.7178, 0.2917, 0.7178, 0.2917, 0.5322, 0.3428, 0.5322, 0.3428, 0.5833, 0.2917, 0.5833, 0.2917, 0.5833, 0.3428, 0.5833, 0.3428, 0.6667, 0.2917, 0.6667, 0.1572, 0.5833, 0.2083, 0.5833, 0.2083, 0.6667, 0.1572, 0.6667, 0.2083, 0.5833, 0.2917, 0.5833, 0.2917, 0.6667, 0.2083, 0.6667, 0.1572, 0.5322, 0.2083, 0.5322, 0.2083, 0.5833, 0.1572, 0.5833, 0.2083, 0.5322, 0.2917, 0.5322, 0.2917, 0.5833, 0.2083, 0.5833, 0.1572, 0.6667, 0.2083, 0.6667, 0.2083, 0.7178, 0.1572, 0.7178, 0.2083, 0.6667, 0.2917, 0.6667, 0.2917, 0.7178, 0.2083, 0.7178, 0.2917, 0.7178, 0.2083, 0.7178, 0.2083, 0.7178, 0.2917, 0.7178, 0.1572, 0.5322, 0.2083, 0.5322, 0.2083, 0.5322, 0.1572, 0.5322, 0.2917, 0.5322, 0.3428, 0.5322, 0.3428, 0.5322, 0.2917, 0.5322, 0.6667, 0.6667, 0.6667, 1.0, 1.0, 1.0, 1.0, 0.6667, 0.3333, 1.0, 0.0, 1.0, 0.0, 1.0, 0.0, 1.0, 0.3333, 1.0, 0.0, 0.3333, 0.0, 0.0, 0.0, 0.0, 0.0, 0.3333, 0.8934, 0.6311, 0.8934, 0.6311, 0.8934, 0.8934, 0.8934, 0.8934, 0.6667, 0.0, 1.0, 0.0, 1.0, 0.0, 1.0, 0.0, 0.6667, 0.0, 1.0, -2.945e-05, 1.0, -3.448e-05, 0.9959, 0.004054, 0.9956, 0.00405, 0.9956, 0.00405, 0.9959, 0.004054, 0.9844, 0.01559, 0.9844, 0.01559, 0.9844, 0.01559, 0.9844, 0.01559, 0.9342, 0.06578, 0.9342, 0.06578, 0.9342, 0.06578, 0.9342, 0.06578, 0.8934, 0.1066, 0.8934, 0.1066, 0.0, 0.3333, 0.0, 0.0, 0.004058, 0.004056, 0.004057, 0.3347, 0.004057, 0.3347, 0.004058, 0.004056, 0.01561, 0.01561, 0.01561, 0.3385, 0.01561, 0.3385, 0.01561, 0.01561, 0.06577, 0.06576, 0.06578, 0.3553, 0.06578, 0.3553, 0.06577, 0.06576, 0.1066, 0.1065, 0.1066, 0.3688, 1.0, 0.6667, 1.0, 1.0, 0.9959, 0.9959, 0.9959, 0.6653, 0.9959, 0.6653, 0.9959, 0.9959, 0.9844, 0.9844, 0.9844, 0.6615, 0.9844, 0.6615, 0.9844, 0.9844, 0.9342, 0.9342, 0.9342, 0.6447, 0.9342, 0.6447, 0.9342, 0.9342, 0.8934, 0.8934, 0.8934, 0.6311, 0.0, 1.0, 0.0, 1.0, 0.004055, 0.9959, 0.004055, 0.9959, 0.004055, 0.9959, 0.004055, 0.9959, 0.0156, 0.9844, 0.0156, 0.9844, 0.0156, 0.9844, 0.0156, 0.9844, 0.06578, 0.9342, 0.06578, 0.9342, 0.06578, 0.9342, 0.06578, 0.9342, 0.1066, 0.8935, 0.1066, 0.8935, 1.0, 0.6667, 1.0, 1.0, 1.0, 1.0, 1.0, 0.6667, 1.0, 0.0, 1.0, 0.3333, 1.0, 0.3333, 1.0, 0.0, 1.0, 0.3333, 1.0, 0.6667, 1.0, 0.6667, 1.0, 0.3333, 0.9342, 0.06578, 0.9342, 0.3553, 0.8934, 0.3689, 0.8934, 0.1066, 0.9342, 0.3553, 0.9342, 0.6447, 0.8934, 0.6311, 0.8934, 0.3689, 0.9844, 0.01559, 0.9844, 0.3385, 0.9342, 0.3553, 0.9342, 0.06578, 0.9844, 0.3385, 0.9844, 0.6615, 0.9342, 0.6447, 0.9342, 0.3553, 0.9959, 0.004054, 0.9959, 0.3347, 0.9844, 0.3385, 0.9844, 0.01559, 0.9959, 0.3347, 0.9959, 0.6653, 0.9844, 0.6615, 0.9844, 0.3385, 1.0, -3.448e-05, 1.0, 0.3333, 0.9959, 0.3347, 0.9959, 0.004054, 1.0, 0.3333, 1.0, 0.6667, 0.9959, 0.6653, 0.9959, 0.3347, 0.06578, 0.9342, 0.06578, 0.6447, 0.1066, 0.6312, 0.1066, 0.8935, 0.06578, 0.6447, 0.06578, 0.3553, 0.1066, 0.3688, 0.1066, 0.6312, 0.0156, 0.9844, 0.0156, 0.6615, 0.06578, 0.6447, 0.06578, 0.9342, 0.0156, 0.6615, 0.01561, 0.3385, 0.06578, 0.3553, 0.06578, 0.6447, 0.004055, 0.9959, 0.004056, 0.6653, 0.0156, 0.6615, 0.0156, 0.9844, 0.004056, 0.6653, 0.004057, 0.3347, 0.01561, 0.3385, 0.0156, 0.6615, 0.0, 1.0, 0.0, 0.6667, 0.004056, 0.6653, 0.004055, 0.9959, 0.0, 0.6667, 0.0, 0.3333, 0.004057, 0.3347, 0.004056, 0.6653, 0.8934, 0.1066, 0.8934, 0.1066, 0.8934, 0.3689, 0.8934, 0.3689, 0.8934, 0.3689, 0.8934, 0.3689, 0.8934, 0.6311, 0.8934, 0.6311, 0.0, 1.0, 0.0, 0.6667, 0.0, 0.6667, 0.0, 1.0, 0.0, 0.6667, 0.0, 0.3333, 0.0, 0.3333, 0.0, 0.6667, 0.6667, 0.0, 0.6667, 0.3333, 1.0, 0.3333, 1.0, 0.0, 0.6667, 0.3333, 0.6667, 0.6667, 1.0, 0.6667, 1.0, 0.3333, 0.0, 0.3333, 0.0, 0.6667, 0.3333, 0.6667, 0.3333, 0.3333, 0.3333, 0.3333, 0.3333, 0.6667, 0.6667, 0.6667, 0.6667, 0.3333, 0.0, 0.0, 0.0, 0.3333, 0.3333, 0.3333, 0.3333, 0.0, 0.3333, 0.0, 0.3333, 0.3333, 0.6667, 0.3333, 0.6667, 0.0, 0.1066, 0.3688, 0.3689, 0.3688, 0.3689, 0.6312, 0.1066, 0.6312, 0.3689, 0.3688, 0.6311, 0.3688, 0.6311, 0.6312, 0.3689, 0.6312, 0.1066, 0.1065, 0.3689, 0.1065, 0.3689, 0.3688, 0.1066, 0.3688, 0.3689, 0.1065, 0.6311, 0.1065, 0.6311, 0.3688, 0.3689, 0.3688, 0.9342, 0.9342, 0.6447, 0.9342, 0.6311, 0.8935, 0.8934, 0.8934, 0.6447, 0.9342, 0.3553, 0.9342, 0.3689, 0.8935, 0.6311, 0.8935, 0.9844, 0.9844, 0.6615, 0.9844, 0.6447, 0.9342, 0.9342, 0.9342, 0.6615, 0.9844, 0.3385, 0.9844, 0.3553, 0.9342, 0.6447, 0.9342, 0.9959, 0.9959, 0.6653, 0.9959, 0.6615, 0.9844, 0.9844, 0.9844, 0.6653, 0.9959, 0.3347, 0.9959, 0.3385, 0.9844, 0.6615, 0.9844, 1.0, 1.0, 0.6667, 1.0, 0.6653, 0.9959, 0.9959, 0.9959, 0.6667, 1.0, 0.3333, 1.0, 0.3347, 0.9959, 0.6653, 0.9959, 0.06577, 0.06576, 0.3553, 0.06577, 0.3689, 0.1065, 0.1066, 0.1065, 0.3553, 0.06577, 0.6447, 0.06577, 0.6311, 0.1065, 0.3689, 0.1065, 0.01561, 0.01561, 0.3385, 0.0156, 0.3553, 0.06577, 0.06577, 0.06576, 0.3385, 0.0156, 0.6615, 0.0156, 0.6447, 0.06577, 0.3553, 0.06577, 0.003803, 0.004057, 0.3347, 0.004056, 0.3385, 0.0156, 0.01561, 0.01561, 0.3347, 0.004056, 0.6653, 0.004055, 0.6615, 0.0156, 0.3385, 0.0156, -0.0004103, 1.195e-07, 0.3333, 0.0, 0.3347, 0.004056, 0.003803, 0.004057, 0.3333, 0.0, 0.6667, 0.0, 0.6653, 0.004055, 0.3347, 0.004056, 0.0, 0.0, 0.3333, 0.0, 0.3333, 0.0, 0.0, 0.0, 0.0, 0.0, 0.3333, 0.0, 0.6667, 0.0, 0.6667, 0.0, 0.3333, 0.0, 0.1066, 0.6312, 0.3689, 0.6312, 0.3689, 0.8935, 0.1066, 0.8935, 0.3689, 0.6312, 0.6311, 0.6312, 0.6311, 0.8935, 0.3689, 0.8935, 1.0, 1.0, 0.6667, 1.0, 0.6667, 1.0, 1.0, 1.0, 1.0, 1.0, 0.6667, 1.0, 0.3333, 1.0, 0.3333, 1.0, 0.6667, 1.0, 0.0, 0.6667, 0.0, 1.0, 0.3333, 1.0, 0.3333, 0.6667, 0.3333, 0.6667, 0.3333, 1.0, 0.6667, 1.0, 0.6667, 0.6667, 0.375, 0.3333, 0.375, 0.3333, 0.375, 0.4167, 0.375, 0.4167, 0.375, 0.25, 0.375, 0.25, 0.375, 0.25, 0.375, 0.3333, 0.375, 0.3333, 0.375, 0.8333, 0.375, 0.8333, 0.375, 0.9167, 0.375, 0.9167, 0.375, 0.75, 0.375, 0.75, 0.375, 0.8333, 0.375, 0.8333, 0.375, 0.08333, 0.375, 0.08333, 0.375, 0.1667, 0.375, 0.1667, 0.375, 0.0, 0.375, 0.0, 0.375, 0.08333, 0.375, 0.08333, 0.375, 0.5833, 0.375, 0.5833, 0.375, 0.6667, 0.375, 0.6667, 0.375, 0.5, 0.375, 0.5, 0.375, 0.5833, 0.375, 0.5833, 0.2083, 0.75, 0.2083, 0.75, 0.125, 0.75, 0.125, 0.75, 0.125, 0.75, 0.375, 0.6667, 0.375, 0.6667, 0.375, 0.75, 0.375, 0.75, 0.375, 0.4167, 0.375, 0.4167, 0.375, 0.5, 0.375, 0.5, 0.375, 0.1667, 0.375, 0.1667, 0.375, 0.25, 0.375, 0.25, 0.375, 0.3333, 0.625, 0.3333, 0.625, 0.4167, 0.375, 0.4167, 0.375, 0.25, 0.625, 0.25, 0.625, 0.3333, 0.375, 0.3333, 0.375, 0.8333, 0.625, 0.8333, 0.625, 0.9167, 0.375, 0.9167, 0.375, 0.75, 0.625, 0.75, 0.625, 0.8333, 0.375, 0.8333, 0.375, 0.08333, 0.625, 0.08333, 0.625, 0.1667, 0.375, 0.1667, 0.375, 0.0, 0.625, 0.0, 0.625, 0.08333, 0.375, 0.08333, 0.375, 0.5833, 0.625, 0.5833, 0.625, 0.6667, 0.375, 0.6667, 0.375, 0.5, 0.625, 0.5, 0.625, 0.5833, 0.375, 0.5833, 0.375, 1.0, 0.625, 1.0, 0.625, 1.0, 0.375, 1.0, 0.375, 0.6667, 0.625, 0.6667, 0.625, 0.75, 0.375, 0.75, 0.375, 0.4167, 0.625, 0.4167, 0.625, 0.5, 0.375, 0.5, 0.375, 0.1667, 0.625, 0.1667, 0.625, 0.25, 0.375, 0.25, 0.3333, 0.0, 0.6667, 0.0, 0.6667, 0.0, 0.3333, 0.0, 0.0, 0.0, 0.3333, 0.0, 0.3333, 0.0, -0.0004103, 1.195e-07, 0.6667, 1.0, 0.3333, 1.0, 0.3333, 1.0, 0.6667, 1.0, 1.0, 1.0, 0.6667, 1.0, 0.6667, 1.0, 1.0, 1.0, 0.0, 0.6667, 0.0, 0.3333, 0.0, 0.3333, 0.0, 0.6667, 0.0, 1.0, 0.0, 0.6667, 0.0, 0.6667, 0.0, 1.0, 1.0, 0.3333, 1.0, 0.6667, 1.0, 0.6667, 1.0, 0.3333, 1.0, 0.0, 1.0, 0.3333, 1.0, 0.3333, 1.0, -3.448e-05, 0.0, 1.0, 0.0, 1.0, 0.0, 1.0, 0.0, 1.0, 1.0, 0.6667, 1.0, 1.0, 1.0, 1.0, 1.0, 0.6667, 0.0, 0.3333, 0.0, 0.0, 0.0, 0.0, 0.0, 0.3333, 1.0, 0.0, 1.0, 0.0, 1.0, -3.448e-05, 1.0, -2.945e-05, 0.3333, 1.0, 0.0, 1.0, 0.0, 1.0, 0.3333, 1.0, 0.0, 0.0, 0.0, 0.0, -0.0004103, 1.195e-07, 0.0, 0.0, 0.1066, 0.6312, 0.1066, 0.6312, 0.1066, 0.8935, 0.1066, 0.8935, 0.0, 0.0, -0.0004103, 1.195e-07, 0.003803, 0.004057, 0.004058, 0.004056, 0.004058, 0.004056, 0.003803, 0.004057, 0.01561, 0.01561, 0.01561, 0.01561, 0.01561, 0.01561, 0.01561, 0.01561, 0.06577, 0.06576, 0.06577, 0.06576, 0.06577, 0.06576, 0.06577, 0.06576, 0.1066, 0.1065, 0.1066, 0.1065, 0.1066, 0.1065, 0.1066, 0.1065, 0.1066, 0.3688, 0.1066, 0.3688, 0.1066, 0.3688, 0.1066, 0.3688, 0.1066, 0.6312, 0.1066, 0.6312, 0.3553, 0.9342, 0.06578, 0.9342, 0.1066, 0.8935, 0.3689, 0.8935, 0.3385, 0.9844, 0.0156, 0.9844, 0.06578, 0.9342, 0.3553, 0.9342, 0.3347, 0.9959, 0.004055, 0.9959, 0.0156, 0.9844, 0.3385, 0.9844, 0.3333, 1.0, 0.0, 1.0, 0.004055, 0.9959, 0.3347, 0.9959, 0.6667, 0.0, 1.0, 0.0, 1.0, -2.945e-05, 0.6667, 0.0, 1.0, 1.0, 1.0, 1.0, 1.0, 1.0, 1.0, 1.0, 1.0, 1.0, 1.0, 1.0, 0.9959, 0.9959, 0.9959, 0.9959, 0.9959, 0.9959, 0.9959, 0.9959, 0.9844, 0.9844, 0.9844, 0.9844, 0.9844, 0.9844, 0.9844, 0.9844, 0.9342, 0.9342, 0.9342, 0.9342, 0.9342, 0.9342, 0.9342, 0.9342, 0.8934, 0.8934, 0.8934, 0.8934, 0.6311, 0.3688, 0.8934, 0.3689, 0.8934, 0.6311, 0.6311, 0.6312, 0.6311, 0.1065, 0.8934, 0.1066, 0.8934, 0.3689, 0.6311, 0.3688, 0.6447, 0.06577, 0.9342, 0.06578, 0.8934, 0.1066, 0.6311, 0.1065, 0.6615, 0.0156, 0.9844, 0.01559, 0.9342, 0.06578, 0.6447, 0.06577, 0.6653, 0.004055, 0.9956, 0.00405, 0.9844, 0.01559, 0.6615, 0.0156, 0.6667, 0.0, 1.0, -2.945e-05, 0.9956, 0.00405, 0.6653, 0.004055, 0.6311, 0.6312, 0.8934, 0.6311, 0.8934, 0.8934, 0.6311, 0.8935, 0.375, 0.9167, 0.625, 0.9167, 0.625, 1.0, 0.375, 1.0, 0.375, 0.25, 0.625, 0.25, 0.625, 0.25, 0.375, 0.25, 0.875, 0.5, 0.875, 0.5, 0.875, 0.5, 0.875, 0.5, 0.7917, 0.5833, 0.875, 0.5833, 0.875, 0.6667, 0.7917, 0.6667, 0.7917, 0.5, 0.875, 0.5, 0.875, 0.5833, 0.7917, 0.5833, 0.7917, 0.6667, 0.875, 0.6667, 0.875, 0.75, 0.7917, 0.75, 0.7917, 0.75, 0.7917, 0.75, 0.875, 0.75, 0.875, 0.75, 0.625, 0.1667, 0.625, 0.1667, 0.625, 0.25, 0.625, 0.25, 0.625, 0.4167, 0.625, 0.4167, 0.625, 0.5, 0.625, 0.5, 0.625, 0.6667, 0.625, 0.6667, 0.625, 0.75, 0.625, 0.75, 0.875, 0.75, 0.875, 0.75, 0.875, 0.75, 0.875, 0.75, 0.3428, 0.6667, 0.3428, 0.7178, 0.3428, 0.7178, 0.3428, 0.6667, 0.875, 0.6667, 0.875, 0.6667, 0.875, 0.75, 0.875, 0.75, 0.875, 0.5, 0.875, 0.5, 0.875, 0.5833, 0.875, 0.5833, 0.875, 0.5833, 0.875, 0.5833, 0.875, 0.6667, 0.875, 0.6667, 0.2083, 0.5322, 0.2917, 0.5322, 0.2917, 0.5322, 0.2083, 0.5322, 0.3428, 0.5322, 0.3428, 0.5833, 0.3428, 0.5833, 0.3428, 0.5322, 0.625, 0.5, 0.625, 0.5, 0.625, 0.5833, 0.625, 0.5833, 0.625, 0.5833, 0.625, 0.5833, 0.625, 0.6667, 0.625, 0.6667, 0.625, 0.0, 0.625, 0.0, 0.625, 0.08333, 0.625, 0.08333, 0.625, 0.08333, 0.625, 0.08333, 0.625, 0.1667, 0.625, 0.1667, 0.1572, 0.6667, 0.1572, 0.5833, 0.1572, 0.5833, 0.1572, 0.6667, 0.2917, 0.5322, 0.3428, 0.5322, 0.3428, 0.5322, 0.2917, 0.5322, 0.1572, 0.5322, 0.2083, 0.5322, 0.2083, 0.5322, 0.1572, 0.5322, 0.2917, 0.7178, 0.2083, 0.7178, 0.2083, 0.7178, 0.2917, 0.7178, 0.625, 0.5833, 0.7083, 0.5833, 0.7083, 0.6667, 0.625, 0.6667, 0.7083, 0.5833, 0.7917, 0.5833, 0.7917, 0.6667, 0.7083, 0.6667, 0.625, 0.5, 0.7083, 0.5, 0.7083, 0.5833, 0.625, 0.5833, 0.7083, 0.5, 0.7917, 0.5, 0.7917, 0.5833, 0.7083, 0.5833, 0.625, 0.6667, 0.7083, 0.6667, 0.7083, 0.75, 0.625, 0.75, 0.7083, 0.6667, 0.7917, 0.6667, 0.7917, 0.75, 0.7083, 0.75, 0.1572, 0.5833, 0.1572, 0.5322, 0.1572, 0.5322, 0.1572, 0.5833, 0.3428, 0.5833, 0.3428, 0.6667, 0.3428, 0.6667, 0.3428, 0.5833, 0.625, 0.75, 0.625, 0.75, 0.625, 0.8333, 0.625, 0.8333, 0.625, 0.8333, 0.625, 0.8333, 0.625, 0.9167, 0.625, 0.9167, 0.875, 0.5, 0.875, 0.5, 0.7917, 0.5, 0.7917, 0.5, 0.625, 0.3333, 0.625, 0.3333, 0.625, 0.4167, 0.625, 0.4167, 0.125, 0.5833, 0.125, 0.5, 0.125, 0.5, 0.125, 0.5833, 0.2083, 0.75, 0.125, 0.75, 0.125, 0.75, 0.2083, 0.75, 0.375, 0.8333, 0.375, 0.75, 0.375, 0.75, 0.375, 0.8333, 0.2917, 0.5, 0.375, 0.5, 0.375, 0.5, 0.2917, 0.5, 0.375, 0.3333, 0.375, 0.25, 0.375, 0.25, 0.375, 0.3333, 0.375, 0.08333, 0.375, 0.0, 0.375, 0.0, 0.375, 0.08333, 0.375, 0.5833, 0.375, 0.5, 0.375, 0.5, 0.375, 0.5833, 0.375, 0.6667, 0.375, 0.75, 0.375, 0.75, 0.375, 0.6667, 0.1572, 0.6667, 0.1572, 0.7178, 0.125, 0.75, 0.125, 0.6667, 0.2083, 0.5322, 0.1572, 0.5322, 0.125, 0.5, 0.2083, 0.5, 0.3428, 0.5833, 0.3428, 0.5322, 0.375, 0.5, 0.375, 0.5833, 0.2917, 0.7178, 0.3428, 0.7178, 0.375, 0.75, 0.2917, 0.75, 0.1572, 0.5322, 0.1572, 0.5833, 0.125, 0.5833, 0.125, 0.5, 0.1572, 0.5833, 0.1572, 0.6667, 0.125, 0.6667, 0.125, 0.5833, 0.3428, 0.7178, 0.3428, 0.6667, 0.375, 0.6667, 0.375, 0.75, 0.3428, 0.6667, 0.3428, 0.5833, 0.375, 0.5833, 0.375, 0.6667, 0.3428, 0.5322, 0.2917, 0.5322, 0.2917, 0.5, 0.375, 0.5, 0.2917, 0.5322, 0.2083, 0.5322, 0.2083, 0.5, 0.2917, 0.5, 0.1572, 0.7178, 0.2083, 0.7178, 0.2083, 0.75, 0.125, 0.75, 0.2083, 0.7178, 0.2917, 0.7178, 0.2917, 0.75, 0.2083, 0.75, 0.1572, 0.5833, 0.1572, 0.5322, 0.1572, 0.5322, 0.1572, 0.5833, 0.3428, 0.5833, 0.3428, 0.6667, 0.3428, 0.6667, 0.3428, 0.5833, 0.1572, 0.7178, 0.1572, 0.6667, 0.1572, 0.6667, 0.1572, 0.7178, 0.2083, 0.7178, 0.1572, 0.7178, 0.1572, 0.7178, 0.2083, 0.7178, 0.3428, 0.7178, 0.2917, 0.7178, 0.2917, 0.7178, 0.3428, 0.7178, 0.3428, 0.6667, 0.3428, 0.7178, 0.3428, 0.7178, 0.3428, 0.6667, 0.2083, 0.5322, 0.2917, 0.5322, 0.2917, 0.5322, 0.2083, 0.5322, 0.3428, 0.5322, 0.3428, 0.5833, 0.3428, 0.5833, 0.3428, 0.5322, 0.1572, 0.6667, 0.1572, 0.5833, 0.1572, 0.5833, 0.1572, 0.6667, 0.3428, 0.7178, 0.2917, 0.7178, 0.2917, 0.7178, 0.3428, 0.7178, 0.2083, 0.7178, 0.1572, 0.7178, 0.1572, 0.7178, 0.2083, 0.7178, 0.1572, 0.7178, 0.1572, 0.6667, 0.1572, 0.6667, 0.1572, 0.7178, 0.2917, 0.6667, 0.3428, 0.6667, 0.3428, 0.7178, 0.2917, 0.7178, 0.2917, 0.5322, 0.3428, 0.5322, 0.3428, 0.5833, 0.2917, 0.5833, 0.2917, 0.5833, 0.3428, 0.5833, 0.3428, 0.6667, 0.2917, 0.6667, 0.1572, 0.5833, 0.2083, 0.5833, 0.2083, 0.6667, 0.1572, 0.6667, 0.2083, 0.5833, 0.2917, 0.5833, 0.2917, 0.6667, 0.2083, 0.6667, 0.1572, 0.5322, 0.2083, 0.5322, 0.2083, 0.5833, 0.1572, 0.5833, 0.2083, 0.5322, 0.2917, 0.5322, 0.2917, 0.5833, 0.2083, 0.5833, 0.1572, 0.6667, 0.2083, 0.6667, 0.2083, 0.7178, 0.1572, 0.7178, 0.2083, 0.6667, 0.2917, 0.6667, 0.2917, 0.7178, 0.2083, 0.7178, 0.2917, 0.7178, 0.2083, 0.7178, 0.2083, 0.7178, 0.2917, 0.7178, 0.1572, 0.5322, 0.2083, 0.5322, 0.2083, 0.5322, 0.1572, 0.5322, 0.2917, 0.5322, 0.3428, 0.5322, 0.3428, 0.5322, 0.2917, 0.5322, 0.6667, 0.6667, 0.6667, 1.0, 1.0, 1.0, 1.0, 0.6667, 0.3333, 1.0, 0.0, 1.0, 0.0, 1.0, 0.0, 1.0, 0.3333, 1.0, 0.0, 0.3333, 0.0, 0.0, 0.0, 0.0, 0.0, 0.3333, 0.8934, 0.6311, 0.8934, 0.6311, 0.8934, 0.8934, 0.8934, 0.8934, 0.6667, 0.0, 1.0, 0.0, 1.0, 0.0, 1.0, 0.0, 0.6667, 0.0, 1.0, -2.945e-05, 1.0, -3.448e-05, 0.9959, 0.004054, 0.9956, 0.00405, 0.9956, 0.00405, 0.9959, 0.004054, 0.9844, 0.01559, 0.9844, 0.01559, 0.9844, 0.01559, 0.9844, 0.01559, 0.9342, 0.06578, 0.9342, 0.06578, 0.9342, 0.06578, 0.9342, 0.06578, 0.8934, 0.1066, 0.8934, 0.1066, 0.0, 0.3333, 0.0, 0.0, 0.004058, 0.004056, 0.004057, 0.3347, 0.004057, 0.3347, 0.004058, 0.004056, 0.01561, 0.01561, 0.01561, 0.3385, 0.01561, 0.3385, 0.01561, 0.01561, 0.06577, 0.06576, 0.06578, 0.3553, 0.06578, 0.3553, 0.06577, 0.06576, 0.1066, 0.1065, 0.1066, 0.3688, 1.0, 0.6667, 1.0, 1.0, 0.9959, 0.9959, 0.9959, 0.6653, 0.9959, 0.6653, 0.9959, 0.9959, 0.9844, 0.9844, 0.9844, 0.6615, 0.9844, 0.6615, 0.9844, 0.9844, 0.9342, 0.9342, 0.9342, 0.6447, 0.9342, 0.6447, 0.9342, 0.9342, 0.8934, 0.8934, 0.8934, 0.6311, 0.0, 1.0, 0.0, 1.0, 0.004055, 0.9959, 0.004055, 0.9959, 0.004055, 0.9959, 0.004055, 0.9959, 0.0156, 0.9844, 0.0156, 0.9844, 0.0156, 0.9844, 0.0156, 0.9844, 0.06578, 0.9342, 0.06578, 0.9342, 0.06578, 0.9342, 0.06578, 0.9342, 0.1066, 0.8935, 0.1066, 0.8935, 1.0, 0.6667, 1.0, 1.0, 1.0, 1.0, 1.0, 0.6667, 1.0, 0.0, 1.0, 0.3333, 1.0, 0.3333, 1.0, 0.0, 1.0, 0.3333, 1.0, 0.6667, 1.0, 0.6667, 1.0, 0.3333, 0.9342, 0.06578, 0.9342, 0.3553, 0.8934, 0.3689, 0.8934, 0.1066, 0.9342, 0.3553, 0.9342, 0.6447, 0.8934, 0.6311, 0.8934, 0.3689, 0.9844, 0.01559, 0.9844, 0.3385, 0.9342, 0.3553, 0.9342, 0.06578, 0.9844, 0.3385, 0.9844, 0.6615, 0.9342, 0.6447, 0.9342, 0.3553, 0.9959, 0.004054, 0.9959, 0.3347, 0.9844, 0.3385, 0.9844, 0.01559, 0.9959, 0.3347, 0.9959, 0.6653, 0.9844, 0.6615, 0.9844, 0.3385, 1.0, -3.448e-05, 1.0, 0.3333, 0.9959, 0.3347, 0.9959, 0.004054, 1.0, 0.3333, 1.0, 0.6667, 0.9959, 0.6653, 0.9959, 0.3347, 0.06578, 0.9342, 0.06578, 0.6447, 0.1066, 0.6312, 0.1066, 0.8935, 0.06578, 0.6447, 0.06578, 0.3553, 0.1066, 0.3688, 0.1066, 0.6312, 0.0156, 0.9844, 0.0156, 0.6615, 0.06578, 0.6447, 0.06578, 0.9342, 0.0156, 0.6615, 0.01561, 0.3385, 0.06578, 0.3553, 0.06578, 0.6447, 0.004055, 0.9959, 0.004056, 0.6653, 0.0156, 0.6615, 0.0156, 0.9844, 0.004056, 0.6653, 0.004057, 0.3347, 0.01561, 0.3385, 0.0156, 0.6615, 0.0, 1.0, 0.0, 0.6667, 0.004056, 0.6653, 0.004055, 0.9959, 0.0, 0.6667, 0.0, 0.3333, 0.004057, 0.3347, 0.004056, 0.6653, 0.8934, 0.1066, 0.8934, 0.1066, 0.8934, 0.3689, 0.8934, 0.3689, 0.8934, 0.3689, 0.8934, 0.3689, 0.8934, 0.6311, 0.8934, 0.6311, 0.0, 1.0, 0.0, 0.6667, 0.0, 0.6667, 0.0, 1.0, 0.0, 0.6667, 0.0, 0.3333, 0.0, 0.3333, 0.0, 0.6667, 0.6667, 0.0, 0.6667, 0.3333, 1.0, 0.3333, 1.0, 0.0, 0.6667, 0.3333, 0.6667, 0.6667, 1.0, 0.6667, 1.0, 0.3333, 0.0, 0.3333, 0.0, 0.6667, 0.3333, 0.6667, 0.3333, 0.3333, 0.3333, 0.3333, 0.3333, 0.6667, 0.6667, 0.6667, 0.6667, 0.3333, 0.0, 0.0, 0.0, 0.3333, 0.3333, 0.3333, 0.3333, 0.0, 0.3333, 0.0, 0.3333, 0.3333, 0.6667, 0.3333, 0.6667, 0.0, 0.1066, 0.3688, 0.3689, 0.3688, 0.3689, 0.6312, 0.1066, 0.6312, 0.3689, 0.3688, 0.6311, 0.3688, 0.6311, 0.6312, 0.3689, 0.6312, 0.1066, 0.1065, 0.3689, 0.1065, 0.3689, 0.3688, 0.1066, 0.3688, 0.3689, 0.1065, 0.6311, 0.1065, 0.6311, 0.3688, 0.3689, 0.3688, 0.9342, 0.9342, 0.6447, 0.9342, 0.6311, 0.8935, 0.8934, 0.8934, 0.6447, 0.9342, 0.3553, 0.9342, 0.3689, 0.8935, 0.6311, 0.8935, 0.9844, 0.9844, 0.6615, 0.9844, 0.6447, 0.9342, 0.9342, 0.9342, 0.6615, 0.9844, 0.3385, 0.9844, 0.3553, 0.9342, 0.6447, 0.9342, 0.9959, 0.9959, 0.6653, 0.9959, 0.6615, 0.9844, 0.9844, 0.9844, 0.6653, 0.9959, 0.3347, 0.9959, 0.3385, 0.9844, 0.6615, 0.9844, 1.0, 1.0, 0.6667, 1.0, 0.6653, 0.9959, 0.9959, 0.9959, 0.6667, 1.0, 0.3333, 1.0, 0.3347, 0.9959, 0.6653, 0.9959, 0.06577, 0.06576, 0.3553, 0.06577, 0.3689, 0.1065, 0.1066, 0.1065, 0.3553, 0.06577, 0.6447, 0.06577, 0.6311, 0.1065, 0.3689, 0.1065, 0.01561, 0.01561, 0.3385, 0.0156, 0.3553, 0.06577, 0.06577, 0.06576, 0.3385, 0.0156, 0.6615, 0.0156, 0.6447, 0.06577, 0.3553, 0.06577, 0.003803, 0.004057, 0.3347, 0.004056, 0.3385, 0.0156, 0.01561, 0.01561, 0.3347, 0.004056, 0.6653, 0.004055, 0.6615, 0.0156, 0.3385, 0.0156, -0.0004103, 1.195e-07, 0.3333, 0.0, 0.3347, 0.004056, 0.003803, 0.004057, 0.3333, 0.0, 0.6667, 0.0, 0.6653, 0.004055, 0.3347, 0.004056, 0.0, 0.0, 0.3333, 0.0, 0.3333, 0.0, 0.0, 0.0, 0.0, 0.0, 0.3333, 0.0, 0.6667, 0.0, 0.6667, 0.0, 0.3333, 0.0, 0.1066, 0.6312, 0.3689, 0.6312, 0.3689, 0.8935, 0.1066, 0.8935, 0.3689, 0.6312, 0.6311, 0.6312, 0.6311, 0.8935, 0.3689, 0.8935, 1.0, 1.0, 0.6667, 1.0, 0.6667, 1.0, 1.0, 1.0, 1.0, 1.0, 0.6667, 1.0, 0.3333, 1.0, 0.3333, 1.0, 0.6667, 1.0, 0.0, 0.6667, 0.0, 1.0, 0.3333, 1.0, 0.3333, 0.6667, 0.3333, 0.6667, 0.3333, 1.0, 0.6667, 1.0, 0.6667, 0.6667, 0.375, 0.3333, 0.375, 0.3333, 0.375, 0.4167, 0.375, 0.4167, 0.375, 0.25, 0.375, 0.25, 0.375, 0.25, 0.375, 0.3333, 0.375, 0.3333, 0.375, 0.8333, 0.375, 0.8333, 0.375, 0.9167, 0.375, 0.9167, 0.375, 0.75, 0.375, 0.75, 0.375, 0.8333, 0.375, 0.8333, 0.375, 0.08333, 0.375, 0.08333, 0.375, 0.1667, 0.375, 0.1667, 0.375, 0.0, 0.375, 0.0, 0.375, 0.08333, 0.375, 0.08333, 0.375, 0.5833, 0.375, 0.5833, 0.375, 0.6667, 0.375, 0.6667, 0.375, 0.5, 0.375, 0.5, 0.375, 0.5833, 0.375, 0.5833, 0.2083, 0.75, 0.2083, 0.75, 0.125, 0.75, 0.125, 0.75, 0.125, 0.75, 0.375, 0.6667, 0.375, 0.6667, 0.375, 0.75, 0.375, 0.75, 0.375, 0.4167, 0.375, 0.4167, 0.375, 0.5, 0.375, 0.5, 0.375, 0.1667, 0.375, 0.1667, 0.375, 0.25, 0.375, 0.25, 0.375, 0.3333, 0.625, 0.3333, 0.625, 0.4167, 0.375, 0.4167, 0.375, 0.25, 0.625, 0.25, 0.625, 0.3333, 0.375, 0.3333, 0.375, 0.8333, 0.625, 0.8333, 0.625, 0.9167, 0.375, 0.9167, 0.375, 0.75, 0.625, 0.75, 0.625, 0.8333, 0.375, 0.8333, 0.375, 0.08333, 0.625, 0.08333, 0.625, 0.1667, 0.375, 0.1667, 0.375, 0.0, 0.625, 0.0, 0.625, 0.08333, 0.375, 0.08333, 0.375, 0.5833, 0.625, 0.5833, 0.625, 0.6667, 0.375, 0.6667, 0.375, 0.5, 0.625, 0.5, 0.625, 0.5833, 0.375, 0.5833, 0.375, 1.0, 0.625, 1.0, 0.625, 1.0, 0.375, 1.0, 0.375, 0.6667, 0.625, 0.6667, 0.625, 0.75, 0.375, 0.75, 0.375, 0.4167, 0.625, 0.4167, 0.625, 0.5, 0.375, 0.5, 0.375, 0.1667, 0.625, 0.1667, 0.625, 0.25, 0.375, 0.25, 0.3333, 0.0, 0.6667, 0.0, 0.6667, 0.0, 0.3333, 0.0, 0.0, 0.0, 0.3333, 0.0, 0.3333, 0.0, -0.0004103, 1.195e-07, 0.6667, 1.0, 0.3333, 1.0, 0.3333, 1.0, 0.6667, 1.0, 1.0, 1.0, 0.6667, 1.0, 0.6667, 1.0, 1.0, 1.0, 0.0, 0.6667, 0.0, 0.3333, 0.0, 0.3333, 0.0, 0.6667, 0.0, 1.0, 0.0, 0.6667, 0.0, 0.6667, 0.0, 1.0, 1.0, 0.3333, 1.0, 0.6667, 1.0, 0.6667, 1.0, 0.3333, 1.0, 0.0, 1.0, 0.3333, 1.0, 0.3333, 1.0, -3.448e-05, 0.0, 1.0, 0.0, 1.0, 0.0, 1.0, 0.0, 1.0, 1.0, 0.6667, 1.0, 1.0, 1.0, 1.0, 1.0, 0.6667, 0.0, 0.3333, 0.0, 0.0, 0.0, 0.0, 0.0, 0.3333, 1.0, 0.0, 1.0, 0.0, 1.0, -3.448e-05, 1.0, -2.945e-05, 0.3333, 1.0, 0.0, 1.0, 0.0, 1.0, 0.3333, 1.0, 0.0, 0.0, 0.0, 0.0, -0.0004103, 1.195e-07, 0.0, 0.0, 0.1066, 0.6312, 0.1066, 0.6312, 0.1066, 0.8935, 0.1066, 0.8935, 0.0, 0.0, -0.0004103, 1.195e-07, 0.003803, 0.004057, 0.004058, 0.004056, 0.004058, 0.004056, 0.003803, 0.004057, 0.01561, 0.01561, 0.01561, 0.01561, 0.01561, 0.01561, 0.01561, 0.01561, 0.06577, 0.06576, 0.06577, 0.06576, 0.06577, 0.06576, 0.06577, 0.06576, 0.1066, 0.1065, 0.1066, 0.1065, 0.1066, 0.1065, 0.1066, 0.1065, 0.1066, 0.3688, 0.1066, 0.3688, 0.1066, 0.3688, 0.1066, 0.3688, 0.1066, 0.6312, 0.1066, 0.6312, 0.3553, 0.9342, 0.06578, 0.9342, 0.1066, 0.8935, 0.3689, 0.8935, 0.3385, 0.9844, 0.0156, 0.9844, 0.06578, 0.9342, 0.3553, 0.9342, 0.3347, 0.9959, 0.004055, 0.9959, 0.0156, 0.9844, 0.3385, 0.9844, 0.3333, 1.0, 0.0, 1.0, 0.004055, 0.9959, 0.3347, 0.9959, 0.6667, 0.0, 1.0, 0.0, 1.0, -2.945e-05, 0.6667, 0.0, 1.0, 1.0, 1.0, 1.0, 1.0, 1.0, 1.0, 1.0, 1.0, 1.0, 1.0, 1.0, 0.9959, 0.9959, 0.9959, 0.9959, 0.9959, 0.9959, 0.9959, 0.9959, 0.9844, 0.9844, 0.9844, 0.9844, 0.9844, 0.9844, 0.9844, 0.9844, 0.9342, 0.9342, 0.9342, 0.9342, 0.9342, 0.9342, 0.9342, 0.9342, 0.8934, 0.8934, 0.8934, 0.8934, 0.6311, 0.3688, 0.8934, 0.3689, 0.8934, 0.6311, 0.6311, 0.6312, 0.6311, 0.1065, 0.8934, 0.1066, 0.8934, 0.3689, 0.6311, 0.3688, 0.6447, 0.06577, 0.9342, 0.06578, 0.8934, 0.1066, 0.6311, 0.1065, 0.6615, 0.0156, 0.9844, 0.01559, 0.9342, 0.06578, 0.6447, 0.06577, 0.6653, 0.004055, 0.9956, 0.00405, 0.9844, 0.01559, 0.6615, 0.0156, 0.6667, 0.0, 1.0, -2.945e-05, 0.9956, 0.00405, 0.6653, 0.004055, 0.6311, 0.6312, 0.8934, 0.6311, 0.8934, 0.8934, 0.6311, 0.8935, 0.375, 0.9167, 0.625, 0.9167, 0.625, 1.0, 0.375, 1.0, 0.375, 0.25, 0.625, 0.25, 0.625, 0.25, 0.375, 0.25, 0.875, 0.5, 0.875, 0.5, 0.875, 0.5, 0.875, 0.5, 0.7917, 0.5833, 0.875, 0.5833, 0.875, 0.6667, 0.7917, 0.6667, 0.7917, 0.5, 0.875, 0.5, 0.875, 0.5833, 0.7917, 0.5833, 0.7917, 0.6667, 0.875, 0.6667, 0.875, 0.75, 0.7917, 0.75, 0.7917, 0.75, 0.7917, 0.75, 0.875, 0.75, 0.875, 0.75, 0.625, 0.1667, 0.625, 0.1667, 0.625, 0.25, 0.625, 0.25, 0.625, 0.4167, 0.625, 0.4167, 0.625, 0.5, 0.625, 0.5, 0.625, 0.6667, 0.625, 0.6667, 0.625, 0.75, 0.625, 0.75, 0.875, 0.75, 0.875, 0.75, 0.875, 0.75, 0.875, 0.75, 0.3428, 0.6667, 0.3428, 0.7178, 0.3428, 0.7178, 0.3428, 0.6667, 0.875, 0.6667, 0.875, 0.6667, 0.875, 0.75, 0.875, 0.75, 0.875, 0.5, 0.875, 0.5, 0.875, 0.5833, 0.875, 0.5833, 0.875, 0.5833, 0.875, 0.5833, 0.875, 0.6667, 0.875, 0.6667, 0.2083, 0.5322, 0.2917, 0.5322, 0.2917, 0.5322, 0.2083, 0.5322, 0.3428, 0.5322, 0.3428, 0.5833, 0.3428, 0.5833, 0.3428, 0.5322, 0.625, 0.5, 0.625, 0.5, 0.625, 0.5833, 0.625, 0.5833, 0.625, 0.5833, 0.625, 0.5833, 0.625, 0.6667, 0.625, 0.6667, 0.625, 0.0, 0.625, 0.0, 0.625, 0.08333, 0.625, 0.08333, 0.625, 0.08333, 0.625, 0.08333, 0.625, 0.1667, 0.625, 0.1667, 0.1572, 0.6667, 0.1572, 0.5833, 0.1572, 0.5833, 0.1572, 0.6667, 0.2917, 0.5322, 0.3428, 0.5322, 0.3428, 0.5322, 0.2917, 0.5322, 0.1572, 0.5322, 0.2083, 0.5322, 0.2083, 0.5322, 0.1572, 0.5322, 0.2917, 0.7178, 0.2083, 0.7178, 0.2083, 0.7178, 0.2917, 0.7178, 0.625, 0.5833, 0.7083, 0.5833, 0.7083, 0.6667, 0.625, 0.6667, 0.7083, 0.5833, 0.7917, 0.5833, 0.7917, 0.6667, 0.7083, 0.6667, 0.625, 0.5, 0.7083, 0.5, 0.7083, 0.5833, 0.625, 0.5833, 0.7083, 0.5, 0.7917, 0.5, 0.7917, 0.5833, 0.7083, 0.5833, 0.625, 0.6667, 0.7083, 0.6667, 0.7083, 0.75, 0.625, 0.75, 0.7083, 0.6667, 0.7917, 0.6667, 0.7917, 0.75, 0.7083, 0.75, 0.1572, 0.5833, 0.1572, 0.5322, 0.1572, 0.5322, 0.1572, 0.5833, 0.3428, 0.5833, 0.3428, 0.6667, 0.3428, 0.6667, 0.3428, 0.5833, 0.625, 0.75, 0.625, 0.75, 0.625, 0.8333, 0.625, 0.8333, 0.625, 0.8333, 0.625, 0.8333, 0.625, 0.9167, 0.625, 0.9167, 0.875, 0.5, 0.875, 0.5, 0.7917, 0.5, 0.7917, 0.5, 0.625, 0.3333, 0.625, 0.3333, 0.625, 0.4167, 0.625, 0.4167, 0.125, 0.5833, 0.125, 0.5, 0.125, 0.5, 0.125, 0.5833, 0.2083, 0.75, 0.125, 0.75, 0.125, 0.75, 0.2083, 0.75, 0.375, 0.8333, 0.375, 0.75, 0.375, 0.75, 0.375, 0.8333, 0.2917, 0.5, 0.375, 0.5, 0.375, 0.5, 0.2917, 0.5, 0.375, 0.3333, 0.375, 0.25, 0.375, 0.25, 0.375, 0.3333, 0.375, 0.08333, 0.375, 0.0, 0.375, 0.0, 0.375, 0.08333, 0.375, 0.5833, 0.375, 0.5, 0.375, 0.5, 0.375, 0.5833, 0.375, 0.6667, 0.375, 0.75, 0.375, 0.75, 0.375, 0.6667, 0.1572, 0.6667, 0.1572, 0.7178, 0.125, 0.75, 0.125, 0.6667, 0.2083, 0.5322, 0.1572, 0.5322, 0.125, 0.5, 0.2083, 0.5, 0.3428, 0.5833, 0.3428, 0.5322, 0.375, 0.5, 0.375, 0.5833, 0.2917, 0.7178, 0.3428, 0.7178, 0.375, 0.75, 0.2917, 0.75, 0.1572, 0.5322, 0.1572, 0.5833, 0.125, 0.5833, 0.125, 0.5, 0.1572, 0.5833, 0.1572, 0.6667, 0.125, 0.6667, 0.125, 0.5833, 0.3428, 0.7178, 0.3428, 0.6667, 0.375, 0.6667, 0.375, 0.75, 0.3428, 0.6667, 0.3428, 0.5833, 0.375, 0.5833, 0.375, 0.6667, 0.3428, 0.5322, 0.2917, 0.5322, 0.2917, 0.5, 0.375, 0.5, 0.2917, 0.5322, 0.2083, 0.5322, 0.2083, 0.5, 0.2917, 0.5, 0.1572, 0.7178, 0.2083, 0.7178, 0.2083, 0.75, 0.125, 0.75, 0.2083, 0.7178, 0.2917, 0.7178, 0.2917, 0.75, 0.2083, 0.75, 0.1572, 0.5833, 0.1572, 0.5322, 0.1572, 0.5322, 0.1572, 0.5833, 0.3428, 0.5833, 0.3428, 0.6667, 0.3428, 0.6667, 0.3428, 0.5833, 0.1572, 0.7178, 0.1572, 0.6667, 0.1572, 0.6667, 0.1572, 0.7178, 0.2083, 0.7178, 0.1572, 0.7178, 0.1572, 0.7178, 0.2083, 0.7178, 0.3428, 0.7178, 0.2917, 0.7178, 0.2917, 0.7178, 0.3428, 0.7178, 0.3428, 0.6667, 0.3428, 0.7178, 0.3428, 0.7178, 0.3428, 0.6667, 0.2083, 0.5322, 0.2917, 0.5322, 0.2917, 0.5322, 0.2083, 0.5322, 0.3428, 0.5322, 0.3428, 0.5833, 0.3428, 0.5833, 0.3428, 0.5322, 0.1572, 0.6667, 0.1572, 0.5833, 0.1572, 0.5833, 0.1572, 0.6667, 0.3428, 0.7178, 0.2917, 0.7178, 0.2917, 0.7178, 0.3428, 0.7178, 0.2083, 0.7178, 0.1572, 0.7178, 0.1572, 0.7178, 0.2083, 0.7178, 0.1572, 0.7178, 0.1572, 0.6667, 0.1572, 0.6667, 0.1572, 0.7178, 0.2917, 0.6667, 0.3428, 0.6667, 0.3428, 0.7178, 0.2917, 0.7178, 0.2917, 0.5322, 0.3428, 0.5322, 0.3428, 0.5833, 0.2917, 0.5833, 0.2917, 0.5833, 0.3428, 0.5833, 0.3428, 0.6667, 0.2917, 0.6667, 0.1572, 0.5833, 0.2083, 0.5833, 0.2083, 0.6667, 0.1572, 0.6667, 0.2083, 0.5833, 0.2917, 0.5833, 0.2917, 0.6667, 0.2083, 0.6667, 0.1572, 0.5322, 0.2083, 0.5322, 0.2083, 0.5833, 0.1572, 0.5833, 0.2083, 0.5322, 0.2917, 0.5322, 0.2917, 0.5833, 0.2083, 0.5833, 0.1572, 0.6667, 0.2083, 0.6667, 0.2083, 0.7178, 0.1572, 0.7178, 0.2083, 0.6667, 0.2917, 0.6667, 0.2917, 0.7178, 0.2083, 0.7178, 0.2917, 0.7178, 0.2083, 0.7178, 0.2083, 0.7178, 0.2917, 0.7178, 0.1572, 0.5322, 0.2083, 0.5322, 0.2083, 0.5322, 0.1572, 0.5322, 0.2917, 0.5322, 0.3428, 0.5322, 0.3428, 0.5322, 0.2917, 0.5322, 0.6667, 0.6667, 0.6667, 1.0, 1.0, 1.0, 1.0, 0.6667, 0.3333, 1.0, 0.0, 1.0, 0.0, 1.0, 0.0, 1.0, 0.3333, 1.0, 0.0, 0.3333, 0.0, 0.0, 0.0, 0.0, 0.0, 0.3333, 0.8934, 0.6311, 0.8934, 0.6311, 0.8934, 0.8934, 0.8934, 0.8934, 0.6667, 0.0, 1.0, 0.0, 1.0, 0.0, 1.0, 0.0, 0.6667, 0.0, 1.0, -2.945e-05, 1.0, -3.448e-05, 0.9959, 0.004054, 0.9956, 0.00405, 0.9956, 0.00405, 0.9959, 0.004054, 0.9844, 0.01559, 0.9844, 0.01559, 0.9844, 0.01559, 0.9844, 0.01559, 0.9342, 0.06578, 0.9342, 0.06578, 0.9342, 0.06578, 0.9342, 0.06578, 0.8934, 0.1066, 0.8934, 0.1066, 0.0, 0.3333, 0.0, 0.0, 0.004058, 0.004056, 0.004057, 0.3347, 0.004057, 0.3347, 0.004058, 0.004056, 0.01561, 0.01561, 0.01561, 0.3385, 0.01561, 0.3385, 0.01561, 0.01561, 0.06577, 0.06576, 0.06578, 0.3553, 0.06578, 0.3553, 0.06577, 0.06576, 0.1066, 0.1065, 0.1066, 0.3688, 1.0, 0.6667, 1.0, 1.0, 0.9959, 0.9959, 0.9959, 0.6653, 0.9959, 0.6653, 0.9959, 0.9959, 0.9844, 0.9844, 0.9844, 0.6615, 0.9844, 0.6615, 0.9844, 0.9844, 0.9342, 0.9342, 0.9342, 0.6447, 0.9342, 0.6447, 0.9342, 0.9342, 0.8934, 0.8934, 0.8934, 0.6311, 0.0, 1.0, 0.0, 1.0, 0.004055, 0.9959, 0.004055, 0.9959, 0.004055, 0.9959, 0.004055, 0.9959, 0.0156, 0.9844, 0.0156, 0.9844, 0.0156, 0.9844, 0.0156, 0.9844, 0.06578, 0.9342, 0.06578, 0.9342, 0.06578, 0.9342, 0.06578, 0.9342, 0.1066, 0.8935, 0.1066, 0.8935, 1.0, 0.6667, 1.0, 1.0, 1.0, 1.0, 1.0, 0.6667, 1.0, 0.0, 1.0, 0.3333, 1.0, 0.3333, 1.0, 0.0, 1.0, 0.3333, 1.0, 0.6667, 1.0, 0.6667, 1.0, 0.3333, 0.9342, 0.06578, 0.9342, 0.3553, 0.8934, 0.3689, 0.8934, 0.1066, 0.9342, 0.3553, 0.9342, 0.6447, 0.8934, 0.6311, 0.8934, 0.3689, 0.9844, 0.01559, 0.9844, 0.3385, 0.9342, 0.3553, 0.9342, 0.06578, 0.9844, 0.3385, 0.9844, 0.6615, 0.9342, 0.6447, 0.9342, 0.3553, 0.9959, 0.004054, 0.9959, 0.3347, 0.9844, 0.3385, 0.9844, 0.01559, 0.9959, 0.3347, 0.9959, 0.6653, 0.9844, 0.6615, 0.9844, 0.3385, 1.0, -3.448e-05, 1.0, 0.3333, 0.9959, 0.3347, 0.9959, 0.004054, 1.0, 0.3333, 1.0, 0.6667, 0.9959, 0.6653, 0.9959, 0.3347, 0.06578, 0.9342, 0.06578, 0.6447, 0.1066, 0.6312, 0.1066, 0.8935, 0.06578, 0.6447, 0.06578, 0.3553, 0.1066, 0.3688, 0.1066, 0.6312, 0.0156, 0.9844, 0.0156, 0.6615, 0.06578, 0.6447, 0.06578, 0.9342, 0.0156, 0.6615, 0.01561, 0.3385, 0.06578, 0.3553, 0.06578, 0.6447, 0.004055, 0.9959, 0.004056, 0.6653, 0.0156, 0.6615, 0.0156, 0.9844, 0.004056, 0.6653, 0.004057, 0.3347, 0.01561, 0.3385, 0.0156, 0.6615, 0.0, 1.0, 0.0, 0.6667, 0.004056, 0.6653, 0.004055, 0.9959, 0.0, 0.6667, 0.0, 0.3333, 0.004057, 0.3347, 0.004056, 0.6653, 0.8934, 0.1066, 0.8934, 0.1066, 0.8934, 0.3689, 0.8934, 0.3689, 0.8934, 0.3689, 0.8934, 0.3689, 0.8934, 0.6311, 0.8934, 0.6311, 0.0, 1.0, 0.0, 0.6667, 0.0, 0.6667, 0.0, 1.0, 0.0, 0.6667, 0.0, 0.3333, 0.0, 0.3333, 0.0, 0.6667, 0.6667, 0.0, 0.6667, 0.3333, 1.0, 0.3333, 1.0, 0.0, 0.6667, 0.3333, 0.6667, 0.6667, 1.0, 0.6667, 1.0, 0.3333, 0.0, 0.3333, 0.0, 0.6667, 0.3333, 0.6667, 0.3333, 0.3333, 0.3333, 0.3333, 0.3333, 0.6667, 0.6667, 0.6667, 0.6667, 0.3333, 0.0, 0.0, 0.0, 0.3333, 0.3333, 0.3333, 0.3333, 0.0, 0.3333, 0.0, 0.3333, 0.3333, 0.6667, 0.3333, 0.6667, 0.0, 0.1066, 0.3688, 0.3689, 0.3688, 0.3689, 0.6312, 0.1066, 0.6312, 0.3689, 0.3688, 0.6311, 0.3688, 0.6311, 0.6312, 0.3689, 0.6312, 0.1066, 0.1065, 0.3689, 0.1065, 0.3689, 0.3688, 0.1066, 0.3688, 0.3689, 0.1065, 0.6311, 0.1065, 0.6311, 0.3688, 0.3689, 0.3688, 0.9342, 0.9342, 0.6447, 0.9342, 0.6311, 0.8935, 0.8934, 0.8934, 0.6447, 0.9342, 0.3553, 0.9342, 0.3689, 0.8935, 0.6311, 0.8935, 0.9844, 0.9844, 0.6615, 0.9844, 0.6447, 0.9342, 0.9342, 0.9342, 0.6615, 0.9844, 0.3385, 0.9844, 0.3553, 0.9342, 0.6447, 0.9342, 0.9959, 0.9959, 0.6653, 0.9959, 0.6615, 0.9844, 0.9844, 0.9844, 0.6653, 0.9959, 0.3347, 0.9959, 0.3385, 0.9844, 0.6615, 0.9844, 1.0, 1.0, 0.6667, 1.0, 0.6653, 0.9959, 0.9959, 0.9959, 0.6667, 1.0, 0.3333, 1.0, 0.3347, 0.9959, 0.6653, 0.9959, 0.06577, 0.06576, 0.3553, 0.06577, 0.3689, 0.1065, 0.1066, 0.1065, 0.3553, 0.06577, 0.6447, 0.06577, 0.6311, 0.1065, 0.3689, 0.1065, 0.01561, 0.01561, 0.3385, 0.0156, 0.3553, 0.06577, 0.06577, 0.06576, 0.3385, 0.0156, 0.6615, 0.0156, 0.6447, 0.06577, 0.3553, 0.06577, 0.003803, 0.004057, 0.3347, 0.004056, 0.3385, 0.0156, 0.01561, 0.01561, 0.3347, 0.004056, 0.6653, 0.004055, 0.6615, 0.0156, 0.3385, 0.0156, -0.0004103, 1.195e-07, 0.3333, 0.0, 0.3347, 0.004056, 0.003803, 0.004057, 0.3333, 0.0, 0.6667, 0.0, 0.6653, 0.004055, 0.3347, 0.004056, 0.0, 0.0, 0.3333, 0.0, 0.3333, 0.0, 0.0, 0.0, 0.0, 0.0, 0.3333, 0.0, 0.6667, 0.0, 0.6667, 0.0, 0.3333, 0.0, 0.1066, 0.6312, 0.3689, 0.6312, 0.3689, 0.8935, 0.1066, 0.8935, 0.3689, 0.6312, 0.6311, 0.6312, 0.6311, 0.8935, 0.3689, 0.8935, 1.0, 1.0, 0.6667, 1.0, 0.6667, 1.0, 1.0, 1.0, 1.0, 1.0, 0.6667, 1.0, 0.3333, 1.0, 0.3333, 1.0, 0.6667, 1.0, 0.0, 0.6667, 0.0, 1.0, 0.3333, 1.0, 0.3333, 0.6667, 0.3333, 0.6667, 0.3333, 1.0, 0.6667, 1.0, 0.6667, 0.6667, 0.375, 0.3333, 0.375, 0.3333, 0.375, 0.4167, 0.375, 0.4167, 0.375, 0.25, 0.375, 0.25, 0.375, 0.25, 0.375, 0.3333, 0.375, 0.3333, 0.375, 0.8333, 0.375, 0.8333, 0.375, 0.9167, 0.375, 0.9167, 0.375, 0.75, 0.375, 0.75, 0.375, 0.8333, 0.375, 0.8333, 0.375, 0.08333, 0.375, 0.08333, 0.375, 0.1667, 0.375, 0.1667, 0.375, 0.0, 0.375, 0.0, 0.375, 0.08333, 0.375, 0.08333, 0.375, 0.5833, 0.375, 0.5833, 0.375, 0.6667, 0.375, 0.6667, 0.375, 0.5, 0.375, 0.5, 0.375, 0.5833, 0.375, 0.5833, 0.2083, 0.75, 0.2083, 0.75, 0.125, 0.75, 0.125, 0.75, 0.125, 0.75, 0.375, 0.6667, 0.375, 0.6667, 0.375, 0.75, 0.375, 0.75, 0.375, 0.4167, 0.375, 0.4167, 0.375, 0.5, 0.375, 0.5, 0.375, 0.1667, 0.375, 0.1667, 0.375, 0.25, 0.375, 0.25, 0.375, 0.3333, 0.625, 0.3333, 0.625, 0.4167, 0.375, 0.4167, 0.375, 0.25, 0.625, 0.25, 0.625, 0.3333, 0.375, 0.3333, 0.375, 0.8333, 0.625, 0.8333, 0.625, 0.9167, 0.375, 0.9167, 0.375, 0.75, 0.625, 0.75, 0.625, 0.8333, 0.375, 0.8333, 0.375, 0.08333, 0.625, 0.08333, 0.625, 0.1667, 0.375, 0.1667, 0.375, 0.0, 0.625, 0.0, 0.625, 0.08333, 0.375, 0.08333, 0.375, 0.5833, 0.625, 0.5833, 0.625, 0.6667, 0.375, 0.6667, 0.375, 0.5, 0.625, 0.5, 0.625, 0.5833, 0.375, 0.5833, 0.375, 1.0, 0.625, 1.0, 0.625, 1.0, 0.375, 1.0, 0.375, 0.6667, 0.625, 0.6667, 0.625, 0.75, 0.375, 0.75, 0.375, 0.4167, 0.625, 0.4167, 0.625, 0.5, 0.375, 0.5, 0.375, 0.1667, 0.625, 0.1667, 0.625, 0.25, 0.375, 0.25, 0.3333, 0.0, 0.6667, 0.0, 0.6667, 0.0, 0.3333, 0.0, 0.0, 0.0, 0.3333, 0.0, 0.3333, 0.0, -0.0004103, 1.195e-07, 0.6667, 1.0, 0.3333, 1.0, 0.3333, 1.0, 0.6667, 1.0, 1.0, 1.0, 0.6667, 1.0, 0.6667, 1.0, 1.0, 1.0, 0.0, 0.6667, 0.0, 0.3333, 0.0, 0.3333, 0.0, 0.6667, 0.0, 1.0, 0.0, 0.6667, 0.0, 0.6667, 0.0, 1.0, 1.0, 0.3333, 1.0, 0.6667, 1.0, 0.6667, 1.0, 0.3333, 1.0, 0.0, 1.0, 0.3333, 1.0, 0.3333, 1.0, -3.448e-05, 0.0, 1.0, 0.0, 1.0, 0.0, 1.0, 0.0, 1.0, 1.0, 0.6667, 1.0, 1.0, 1.0, 1.0, 1.0, 0.6667, 0.0, 0.3333, 0.0, 0.0, 0.0, 0.0, 0.0, 0.3333, 1.0, 0.0, 1.0, 0.0, 1.0, -3.448e-05, 1.0, -2.945e-05, 0.3333, 1.0, 0.0, 1.0, 0.0, 1.0, 0.3333, 1.0, 0.0, 0.0, 0.0, 0.0, -0.0004103, 1.195e-07, 0.0, 0.0, 0.1066, 0.6312, 0.1066, 0.6312, 0.1066, 0.8935, 0.1066, 0.8935, 0.0, 0.0, -0.0004103, 1.195e-07, 0.003803, 0.004057, 0.004058, 0.004056, 0.004058, 0.004056, 0.003803, 0.004057, 0.01561, 0.01561, 0.01561, 0.01561, 0.01561, 0.01561, 0.01561, 0.01561, 0.06577, 0.06576, 0.06577, 0.06576, 0.06577, 0.06576, 0.06577, 0.06576, 0.1066, 0.1065, 0.1066, 0.1065, 0.1066, 0.1065, 0.1066, 0.1065, 0.1066, 0.3688, 0.1066, 0.3688, 0.1066, 0.3688, 0.1066, 0.3688, 0.1066, 0.6312, 0.1066, 0.6312, 0.3553, 0.9342, 0.06578, 0.9342, 0.1066, 0.8935, 0.3689, 0.8935, 0.3385, 0.9844, 0.0156, 0.9844, 0.06578, 0.9342, 0.3553, 0.9342, 0.3347, 0.9959, 0.004055, 0.9959, 0.0156, 0.9844, 0.3385, 0.9844, 0.3333, 1.0, 0.0, 1.0, 0.004055, 0.9959, 0.3347, 0.9959, 0.6667, 0.0, 1.0, 0.0, 1.0, -2.945e-05, 0.6667, 0.0, 1.0, 1.0, 1.0, 1.0, 1.0, 1.0, 1.0, 1.0, 1.0, 1.0, 1.0, 1.0, 0.9959, 0.9959, 0.9959, 0.9959, 0.9959, 0.9959, 0.9959, 0.9959, 0.9844, 0.9844, 0.9844, 0.9844, 0.9844, 0.9844, 0.9844, 0.9844, 0.9342, 0.9342, 0.9342, 0.9342, 0.9342, 0.9342, 0.9342, 0.9342, 0.8934, 0.8934, 0.8934, 0.8934, 0.6311, 0.3688, 0.8934, 0.3689, 0.8934, 0.6311, 0.6311, 0.6312, 0.6311, 0.1065, 0.8934, 0.1066, 0.8934, 0.3689, 0.6311, 0.3688, 0.6447, 0.06577, 0.9342, 0.06578, 0.8934, 0.1066, 0.6311, 0.1065, 0.6615, 0.0156, 0.9844, 0.01559, 0.9342, 0.06578, 0.6447, 0.06577, 0.6653, 0.004055, 0.9956, 0.00405, 0.9844, 0.01559, 0.6615, 0.0156, 0.6667, 0.0, 1.0, -2.945e-05, 0.9956, 0.00405, 0.6653, 0.004055, 0.6311, 0.6312, 0.8934, 0.6311, 0.8934, 0.8934, 0.6311, 0.8935, 0.375, 0.9167, 0.625, 0.9167, 0.625, 1.0, 0.375, 1.0, 0.375, 0.25, 0.625, 0.25, 0.625, 0.25, 0.375, 0.25, 0.875, 0.5, 0.875, 0.5, 0.875, 0.5, 0.875, 0.5, 0.7917, 0.5833, 0.875, 0.5833, 0.875, 0.6667, 0.7917, 0.6667, 0.7917, 0.5, 0.875, 0.5, 0.875, 0.5833, 0.7917, 0.5833, 0.7917, 0.6667, 0.875, 0.6667, 0.875, 0.75, 0.7917, 0.75, 0.7917, 0.75, 0.7917, 0.75, 0.875, 0.75, 0.875, 0.75])
me_cube_002.materials.append(mat_material_001)
me_cube_002.materials.append(mat_material_002)
me_cube_002.materials.append(mat_material_003)
me_cube_002.materials.append(mat_material_004)
me_cube_002.use_remesh_fix_poles = True
me_cube_002.use_remesh_preserve_attributes = False
me_cube_002.update()
me_plane = bpy.data.meshes.new('Plane')
me_plane.from_pydata([(-1.0, -1.0, 0.0), (1.0, -1.0, 0.0), (-1.0, 1.0, 0.0), (1.0, 1.0, 0.0)], [], [(0, 1, 3, 2)])
_uv = me_plane.uv_layers.new(name='UVMap')
_uv.uv.foreach_set('vector', [0.0, 0.0, 1.0, 0.0, 1.0, 1.0, 0.0, 1.0])
me_plane.use_remesh_fix_poles = True
me_plane.use_remesh_preserve_attributes = False
me_plane.update()

# ---- objects
ob_cube = bpy.data.objects.new('Cube', me_cube_002)
ob_plane = bpy.data.objects.new('Plane', me_plane)
ob_camera = bpy.data.objects.new('Camera', cam_camera_001)
ob_point = bpy.data.objects.new('Point', light_point)

# ---- transforms, parenting, visibility, modifiers, constraints
ob_cube.location = (0.0, 0.0, 0.2768)
ob_cube.scale = (0.07244, 0.07244, -0.2619)
ob_plane.location = (0.0, 0.0, 0.0)
ob_plane.scale = (21.76, 21.76, 21.76)
ob_camera.location = (-2.079, -1.891, 1.026)
ob_camera.rotation_euler = (1.368, -1.044e-06, -0.8587)
ob_point.location = (0.0, 0.0, 1.302)

# ---- collection membership
col_collection.objects.link(ob_cube)
col_collection.objects.link(ob_plane)
col_collection.objects.link(ob_camera)
col_collection.objects.link(ob_point)

# ---- scene / render settings (as saved in the file)
scene.camera = ob_camera
scene.frame_start = 1; scene.frame_end = 250; scene.frame_set(1)
scene.render.engine = 'CYCLES'
scene.cycles.sampling_pattern = 'TABULATED_SOBOL'
scene.cycles.use_light_tree = False
scene.view_settings.view_transform = 'Filmic'
bpy.context.view_layer.update()

